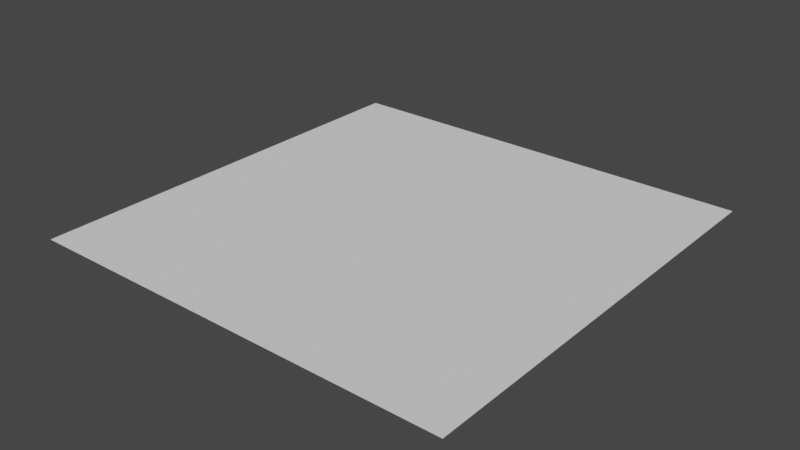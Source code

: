 # Source: plane.blend  (saved by Blender 2.90.8; exported with 4.5.12 LTS)
import bpy
from mathutils import Matrix  # noqa: F401  (used for matrix-valued properties, if any)

bpy.ops.wm.read_factory_settings(use_empty=True)
scene = bpy.context.scene
scene.name = 'Scene'

# ---- collections
col_main = bpy.data.collections.new('Main'); scene.collection.children.link(col_main)

# ---- world
world_world = bpy.data.worlds.new('World'); scene.world = world_world
world_world.use_nodes = True; world_world.node_tree.nodes.clear()
_N = world_world.node_tree.nodes; _L = world_world.node_tree.links
n0 = _N.new('ShaderNodeOutputWorld'); n0.name = 'World Output'; n0.location = (300, 300)
n1 = _N.new('ShaderNodeBackground'); n1.name = 'Background'; n1.location = (10, 300)
n1.inputs[0].default_value = (0.05088, 0.05088, 0.05088, 1.0)
_L.new(n1.outputs[0], n0.inputs[0])
n0.is_active_output = True
world_world.color = (0.05088, 0.05088, 0.05088)
world_world.use_sun_shadow = False
world_world.sun_shadow_jitter_overblur = 0.0

# ---- meshes
me_plane_002 = bpy.data.meshes.new('Plane.002')
me_plane_002.from_pydata([(-1.0, -1.0, 0.0), (1.0, -1.0, 0.0), (-1.0, 1.0, 0.0), (1.0, 1.0, 0.0)], [], [(0, 1, 3, 2)])
_uv = me_plane_002.uv_layers.new(name='UVMap')
_uv.uv.foreach_set('vector', [0.0, 0.0, 1.0, 0.0, 1.0, 1.0, 0.0, 1.0])
_ca = me_plane_002.color_attributes.new('Col', 'BYTE_COLOR', 'CORNER')
_ca.data.foreach_set('color', [0.05286, 0.2623, 1.0, 1.0, 0.05286, 0.2623, 1.0, 1.0, 0.05286, 0.2623, 1.0, 1.0, 0.05286, 0.2623, 1.0, 1.0])
me_plane_002.use_remesh_fix_poles = True
me_plane_002.use_remesh_preserve_attributes = False
me_plane_002.use_mirror_vertex_groups = False
me_plane_002.update()
me_plane_005 = bpy.data.meshes.new('Plane.005')
me_plane_005.from_pydata([(-1.0, -1.0, 0.0), (1.0, -1.0, 0.0), (-1.0, 1.0, 0.0), (1.0, 1.0, 0.0)], [], [(0, 1, 3, 2)])
_uv = me_plane_005.uv_layers.new(name='UVMap')
_uv.uv.foreach_set('vector', [0.0, 0.0, 1.0, 0.0, 1.0, 1.0, 0.0, 1.0])
_ca = me_plane_005.color_attributes.new('Col', 'BYTE_COLOR', 'CORNER')
_ca.data.foreach_set('color', [0.9473, 0.2961, 0.1356, 1.0, 1.0, 0.314, 0.1248, 1.0, 1.0, 0.314, 0.1248, 1.0, 1.0, 0.314, 0.1248, 1.0])
me_plane_005.use_remesh_fix_poles = True
me_plane_005.use_remesh_preserve_attributes = False
me_plane_005.use_mirror_vertex_groups = False
me_plane_005.update()
me_plane_006 = bpy.data.meshes.new('Plane.006')
me_plane_006.from_pydata([(-1.0, -1.0, 0.0), (1.0, -1.0, 0.0), (-1.0, 1.0, 0.0), (1.0, 1.0, 0.0)], [], [(0, 1, 3, 2)])
_uv = me_plane_006.uv_layers.new(name='UVMap')
_uv.uv.foreach_set('vector', [0.0, 0.0, 1.0, 0.0, 1.0, 1.0, 0.0, 1.0])
_ca = me_plane_006.color_attributes.new('Col', 'BYTE_COLOR', 'CORNER')
_ca.data.foreach_set('color', [0.05286, 0.2623, 1.0, 1.0, 0.05286, 0.2623, 1.0, 1.0, 0.05286, 0.2623, 1.0, 1.0, 0.05286, 0.2623, 1.0, 1.0])
me_plane_006.use_remesh_fix_poles = True
me_plane_006.use_remesh_preserve_attributes = False
me_plane_006.use_mirror_vertex_groups = False
me_plane_006.update()
me_plane_007 = bpy.data.meshes.new('Plane.007')
me_plane_007.from_pydata([(-1.0, -1.0, 0.0), (1.0, -1.0, 0.0), (-1.0, 1.0, 0.0), (1.0, 1.0, 0.0)], [], [(0, 1, 3, 2)])
_uv = me_plane_007.uv_layers.new(name='UVMap')
_uv.uv.foreach_set('vector', [0.0, 0.0, 1.0, 0.0, 1.0, 1.0, 0.0, 1.0])
_ca = me_plane_007.color_attributes.new('Col', 'BYTE_COLOR', 'CORNER')
_ca.data.foreach_set('color', [0.9473, 0.2961, 0.1356, 1.0, 1.0, 0.314, 0.1248, 1.0, 1.0, 0.314, 0.1248, 1.0, 1.0, 0.314, 0.1248, 1.0])
me_plane_007.use_remesh_fix_poles = True
me_plane_007.use_remesh_preserve_attributes = False
me_plane_007.use_mirror_vertex_groups = False
me_plane_007.update()
me_plane_008 = bpy.data.meshes.new('Plane.008')
me_plane_008.from_pydata([(-1.0, -1.0, 0.0), (1.0, -1.0, 0.0), (-1.0, 1.0, 0.0), (1.0, 1.0, 0.0)], [], [(0, 1, 3, 2)])
_uv = me_plane_008.uv_layers.new(name='UVMap')
_uv.uv.foreach_set('vector', [0.0, 0.0, 1.0, 0.0, 1.0, 1.0, 0.0, 1.0])
_ca = me_plane_008.color_attributes.new('Col', 'BYTE_COLOR', 'CORNER')
_ca.data.foreach_set('color', [0.9473, 0.2961, 0.1356, 1.0, 1.0, 0.314, 0.1248, 1.0, 1.0, 0.314, 0.1248, 1.0, 1.0, 0.314, 0.1248, 1.0])
me_plane_008.use_remesh_fix_poles = True
me_plane_008.use_remesh_preserve_attributes = False
me_plane_008.use_mirror_vertex_groups = False
me_plane_008.update()
me_plane_004 = bpy.data.meshes.new('Plane.004')
me_plane_004.from_pydata([(-1.0, -1.0, 0.0), (1.0, -1.0, 0.0), (-1.0, 1.0, 0.0), (1.0, 1.0, 0.0)], [], [(0, 1, 3, 2)])
_uv = me_plane_004.uv_layers.new(name='UVMap')
_uv.uv.foreach_set('vector', [0.0, 0.0, 1.0, 0.0, 1.0, 1.0, 0.0, 1.0])
_ca = me_plane_004.color_attributes.new('Col', 'BYTE_COLOR', 'CORNER')
_ca.data.foreach_set('color', [0.05286, 0.2623, 1.0, 1.0, 0.05286, 0.2623, 1.0, 1.0, 0.05286, 0.2623, 1.0, 1.0, 0.05286, 0.2623, 1.0, 1.0])
me_plane_004.use_remesh_fix_poles = True
me_plane_004.use_remesh_preserve_attributes = False
me_plane_004.use_mirror_vertex_groups = False
me_plane_004.update()
me_plane_003 = bpy.data.meshes.new('Plane.003')
me_plane_003.from_pydata([(-1.0, -1.0, 0.0), (1.0, -1.0, 0.0), (-1.0, 1.0, 0.0), (1.0, 1.0, 0.0)], [], [(0, 1, 3, 2)])
_uv = me_plane_003.uv_layers.new(name='UVMap')
_uv.uv.foreach_set('vector', [0.0, 0.0, 1.0, 0.0, 1.0, 1.0, 0.0, 1.0])
_ca = me_plane_003.color_attributes.new('Col', 'BYTE_COLOR', 'CORNER')
_ca.data.foreach_set('color', [0.05286, 0.2623, 1.0, 1.0, 0.05286, 0.2623, 1.0, 1.0, 0.05286, 0.2623, 1.0, 1.0, 0.05286, 0.2623, 1.0, 1.0])
me_plane_003.use_remesh_fix_poles = True
me_plane_003.use_remesh_preserve_attributes = False
me_plane_003.use_mirror_vertex_groups = False
me_plane_003.update()
me_plane_001 = bpy.data.meshes.new('Plane.001')
me_plane_001.from_pydata([(-1.0, -1.0, 0.0), (1.0, -1.0, 0.0), (-1.0, 1.0, 0.0), (1.0, 1.0, 0.0)], [], [(0, 1, 3, 2)])
_uv = me_plane_001.uv_layers.new(name='UVMap')
_uv.uv.foreach_set('vector', [0.0, 0.0, 1.0, 0.0, 1.0, 1.0, 0.0, 1.0])
_ca = me_plane_001.color_attributes.new('Col', 'BYTE_COLOR', 'CORNER')
_ca.data.foreach_set('color', [0.9473, 0.2961, 0.1356, 1.0, 1.0, 0.314, 0.1248, 1.0, 1.0, 0.314, 0.1248, 1.0, 1.0, 0.314, 0.1248, 1.0])
me_plane_001.use_remesh_fix_poles = True
me_plane_001.use_remesh_preserve_attributes = False
me_plane_001.use_mirror_vertex_groups = False
me_plane_001.update()
me_plane_016 = bpy.data.meshes.new('Plane.016')
me_plane_016.from_pydata([(-1.0, -1.0, 0.0), (1.0, -1.0, 0.0), (-1.0, 1.0, 0.0), (1.0, 1.0, 0.0)], [], [(0, 1, 3, 2)])
_uv = me_plane_016.uv_layers.new(name='UVMap')
_uv.uv.foreach_set('vector', [0.0, 0.0, 1.0, 0.0, 1.0, 1.0, 0.0, 1.0])
_ca = me_plane_016.color_attributes.new('Col', 'BYTE_COLOR', 'CORNER')
_ca.data.foreach_set('color', [0.9473, 0.2961, 0.1356, 1.0, 1.0, 0.314, 0.1248, 1.0, 1.0, 0.314, 0.1248, 1.0, 1.0, 0.314, 0.1248, 1.0])
me_plane_016.use_remesh_fix_poles = True
me_plane_016.use_remesh_preserve_attributes = False
me_plane_016.use_mirror_vertex_groups = False
me_plane_016.update()
me_plane_015 = bpy.data.meshes.new('Plane.015')
me_plane_015.from_pydata([(-1.0, -1.0, 0.0), (1.0, -1.0, 0.0), (-1.0, 1.0, 0.0), (1.0, 1.0, 0.0)], [], [(0, 1, 3, 2)])
_uv = me_plane_015.uv_layers.new(name='UVMap')
_uv.uv.foreach_set('vector', [0.0, 0.0, 1.0, 0.0, 1.0, 1.0, 0.0, 1.0])
_ca = me_plane_015.color_attributes.new('Col', 'BYTE_COLOR', 'CORNER')
_ca.data.foreach_set('color', [0.05286, 0.2623, 1.0, 1.0, 0.05286, 0.2623, 1.0, 1.0, 0.05286, 0.2623, 1.0, 1.0, 0.05286, 0.2623, 1.0, 1.0])
me_plane_015.use_remesh_fix_poles = True
me_plane_015.use_remesh_preserve_attributes = False
me_plane_015.use_mirror_vertex_groups = False
me_plane_015.update()
me_plane_014 = bpy.data.meshes.new('Plane.014')
me_plane_014.from_pydata([(-1.0, -1.0, 0.0), (1.0, -1.0, 0.0), (-1.0, 1.0, 0.0), (1.0, 1.0, 0.0)], [], [(0, 1, 3, 2)])
_uv = me_plane_014.uv_layers.new(name='UVMap')
_uv.uv.foreach_set('vector', [0.0, 0.0, 1.0, 0.0, 1.0, 1.0, 0.0, 1.0])
_ca = me_plane_014.color_attributes.new('Col', 'BYTE_COLOR', 'CORNER')
_ca.data.foreach_set('color', [0.05286, 0.2623, 1.0, 1.0, 0.05286, 0.2623, 1.0, 1.0, 0.05286, 0.2623, 1.0, 1.0, 0.05286, 0.2623, 1.0, 1.0])
me_plane_014.use_remesh_fix_poles = True
me_plane_014.use_remesh_preserve_attributes = False
me_plane_014.use_mirror_vertex_groups = False
me_plane_014.update()
me_plane_013 = bpy.data.meshes.new('Plane.013')
me_plane_013.from_pydata([(-1.0, -1.0, 0.0), (1.0, -1.0, 0.0), (-1.0, 1.0, 0.0), (1.0, 1.0, 0.0)], [], [(0, 1, 3, 2)])
_uv = me_plane_013.uv_layers.new(name='UVMap')
_uv.uv.foreach_set('vector', [0.0, 0.0, 1.0, 0.0, 1.0, 1.0, 0.0, 1.0])
_ca = me_plane_013.color_attributes.new('Col', 'BYTE_COLOR', 'CORNER')
_ca.data.foreach_set('color', [0.9473, 0.2961, 0.1356, 1.0, 1.0, 0.314, 0.1248, 1.0, 1.0, 0.314, 0.1248, 1.0, 1.0, 0.314, 0.1248, 1.0])
me_plane_013.use_remesh_fix_poles = True
me_plane_013.use_remesh_preserve_attributes = False
me_plane_013.use_mirror_vertex_groups = False
me_plane_013.update()
me_plane_012 = bpy.data.meshes.new('Plane.012')
me_plane_012.from_pydata([(-1.0, -1.0, 0.0), (1.0, -1.0, 0.0), (-1.0, 1.0, 0.0), (1.0, 1.0, 0.0)], [], [(0, 1, 3, 2)])
_uv = me_plane_012.uv_layers.new(name='UVMap')
_uv.uv.foreach_set('vector', [0.0, 0.0, 1.0, 0.0, 1.0, 1.0, 0.0, 1.0])
_ca = me_plane_012.color_attributes.new('Col', 'BYTE_COLOR', 'CORNER')
_ca.data.foreach_set('color', [0.9473, 0.2961, 0.1356, 1.0, 1.0, 0.314, 0.1248, 1.0, 1.0, 0.314, 0.1248, 1.0, 1.0, 0.314, 0.1248, 1.0])
me_plane_012.use_remesh_fix_poles = True
me_plane_012.use_remesh_preserve_attributes = False
me_plane_012.use_mirror_vertex_groups = False
me_plane_012.update()
me_plane_011 = bpy.data.meshes.new('Plane.011')
me_plane_011.from_pydata([(-1.0, -1.0, 0.0), (1.0, -1.0, 0.0), (-1.0, 1.0, 0.0), (1.0, 1.0, 0.0)], [], [(0, 1, 3, 2)])
_uv = me_plane_011.uv_layers.new(name='UVMap')
_uv.uv.foreach_set('vector', [0.0, 0.0, 1.0, 0.0, 1.0, 1.0, 0.0, 1.0])
_ca = me_plane_011.color_attributes.new('Col', 'BYTE_COLOR', 'CORNER')
_ca.data.foreach_set('color', [0.05286, 0.2623, 1.0, 1.0, 0.05286, 0.2623, 1.0, 1.0, 0.05286, 0.2623, 1.0, 1.0, 0.05286, 0.2623, 1.0, 1.0])
me_plane_011.use_remesh_fix_poles = True
me_plane_011.use_remesh_preserve_attributes = False
me_plane_011.use_mirror_vertex_groups = False
me_plane_011.update()
me_plane_010 = bpy.data.meshes.new('Plane.010')
me_plane_010.from_pydata([(-1.0, -1.0, 0.0), (1.0, -1.0, 0.0), (-1.0, 1.0, 0.0), (1.0, 1.0, 0.0)], [], [(0, 1, 3, 2)])
_uv = me_plane_010.uv_layers.new(name='UVMap')
_uv.uv.foreach_set('vector', [0.0, 0.0, 1.0, 0.0, 1.0, 1.0, 0.0, 1.0])
_ca = me_plane_010.color_attributes.new('Col', 'BYTE_COLOR', 'CORNER')
_ca.data.foreach_set('color', [0.05286, 0.2623, 1.0, 1.0, 0.05286, 0.2623, 1.0, 1.0, 0.05286, 0.2623, 1.0, 1.0, 0.05286, 0.2623, 1.0, 1.0])
me_plane_010.use_remesh_fix_poles = True
me_plane_010.use_remesh_preserve_attributes = False
me_plane_010.use_mirror_vertex_groups = False
me_plane_010.update()
me_plane_009 = bpy.data.meshes.new('Plane.009')
me_plane_009.from_pydata([(-1.0, -1.0, 0.0), (1.0, -1.0, 0.0), (-1.0, 1.0, 0.0), (1.0, 1.0, 0.0)], [], [(0, 1, 3, 2)])
_uv = me_plane_009.uv_layers.new(name='UVMap')
_uv.uv.foreach_set('vector', [0.0, 0.0, 1.0, 0.0, 1.0, 1.0, 0.0, 1.0])
_ca = me_plane_009.color_attributes.new('Col', 'BYTE_COLOR', 'CORNER')
_ca.data.foreach_set('color', [0.9473, 0.2961, 0.1356, 1.0, 1.0, 0.314, 0.1248, 1.0, 1.0, 0.314, 0.1248, 1.0, 1.0, 0.314, 0.1248, 1.0])
me_plane_009.use_remesh_fix_poles = True
me_plane_009.use_remesh_preserve_attributes = False
me_plane_009.use_mirror_vertex_groups = False
me_plane_009.update()
me_plane_032 = bpy.data.meshes.new('Plane.032')
me_plane_032.from_pydata([(-1.0, -1.0, 0.0), (1.0, -1.0, 0.0), (-1.0, 1.0, 0.0), (1.0, 1.0, 0.0)], [], [(0, 1, 3, 2)])
_uv = me_plane_032.uv_layers.new(name='UVMap')
_uv.uv.foreach_set('vector', [0.0, 0.0, 1.0, 0.0, 1.0, 1.0, 0.0, 1.0])
_ca = me_plane_032.color_attributes.new('Col', 'BYTE_COLOR', 'CORNER')
_ca.data.foreach_set('color', [0.9473, 0.2961, 0.1356, 1.0, 1.0, 0.314, 0.1248, 1.0, 1.0, 0.314, 0.1248, 1.0, 1.0, 0.314, 0.1248, 1.0])
me_plane_032.use_remesh_fix_poles = True
me_plane_032.use_remesh_preserve_attributes = False
me_plane_032.use_mirror_vertex_groups = False
me_plane_032.update()
me_plane_031 = bpy.data.meshes.new('Plane.031')
me_plane_031.from_pydata([(-1.0, -1.0, 0.0), (1.0, -1.0, 0.0), (-1.0, 1.0, 0.0), (1.0, 1.0, 0.0)], [], [(0, 1, 3, 2)])
_uv = me_plane_031.uv_layers.new(name='UVMap')
_uv.uv.foreach_set('vector', [0.0, 0.0, 1.0, 0.0, 1.0, 1.0, 0.0, 1.0])
_ca = me_plane_031.color_attributes.new('Col', 'BYTE_COLOR', 'CORNER')
_ca.data.foreach_set('color', [0.05286, 0.2623, 1.0, 1.0, 0.05286, 0.2623, 1.0, 1.0, 0.05286, 0.2623, 1.0, 1.0, 0.05286, 0.2623, 1.0, 1.0])
me_plane_031.use_remesh_fix_poles = True
me_plane_031.use_remesh_preserve_attributes = False
me_plane_031.use_mirror_vertex_groups = False
me_plane_031.update()
me_plane_030 = bpy.data.meshes.new('Plane.030')
me_plane_030.from_pydata([(-1.0, -1.0, 0.0), (1.0, -1.0, 0.0), (-1.0, 1.0, 0.0), (1.0, 1.0, 0.0)], [], [(0, 1, 3, 2)])
_uv = me_plane_030.uv_layers.new(name='UVMap')
_uv.uv.foreach_set('vector', [0.0, 0.0, 1.0, 0.0, 1.0, 1.0, 0.0, 1.0])
_ca = me_plane_030.color_attributes.new('Col', 'BYTE_COLOR', 'CORNER')
_ca.data.foreach_set('color', [0.05286, 0.2623, 1.0, 1.0, 0.05286, 0.2623, 1.0, 1.0, 0.05286, 0.2623, 1.0, 1.0, 0.05286, 0.2623, 1.0, 1.0])
me_plane_030.use_remesh_fix_poles = True
me_plane_030.use_remesh_preserve_attributes = False
me_plane_030.use_mirror_vertex_groups = False
me_plane_030.update()
me_plane_029 = bpy.data.meshes.new('Plane.029')
me_plane_029.from_pydata([(-1.0, -1.0, 0.0), (1.0, -1.0, 0.0), (-1.0, 1.0, 0.0), (1.0, 1.0, 0.0)], [], [(0, 1, 3, 2)])
_uv = me_plane_029.uv_layers.new(name='UVMap')
_uv.uv.foreach_set('vector', [0.0, 0.0, 1.0, 0.0, 1.0, 1.0, 0.0, 1.0])
_ca = me_plane_029.color_attributes.new('Col', 'BYTE_COLOR', 'CORNER')
_ca.data.foreach_set('color', [0.9473, 0.2961, 0.1356, 1.0, 1.0, 0.314, 0.1248, 1.0, 1.0, 0.314, 0.1248, 1.0, 1.0, 0.314, 0.1248, 1.0])
me_plane_029.use_remesh_fix_poles = True
me_plane_029.use_remesh_preserve_attributes = False
me_plane_029.use_mirror_vertex_groups = False
me_plane_029.update()
me_plane_028 = bpy.data.meshes.new('Plane.028')
me_plane_028.from_pydata([(-1.0, -1.0, 0.0), (1.0, -1.0, 0.0), (-1.0, 1.0, 0.0), (1.0, 1.0, 0.0)], [], [(0, 1, 3, 2)])
_uv = me_plane_028.uv_layers.new(name='UVMap')
_uv.uv.foreach_set('vector', [0.0, 0.0, 1.0, 0.0, 1.0, 1.0, 0.0, 1.0])
_ca = me_plane_028.color_attributes.new('Col', 'BYTE_COLOR', 'CORNER')
_ca.data.foreach_set('color', [0.9473, 0.2961, 0.1356, 1.0, 1.0, 0.314, 0.1248, 1.0, 1.0, 0.314, 0.1248, 1.0, 1.0, 0.314, 0.1248, 1.0])
me_plane_028.use_remesh_fix_poles = True
me_plane_028.use_remesh_preserve_attributes = False
me_plane_028.use_mirror_vertex_groups = False
me_plane_028.update()
me_plane_027 = bpy.data.meshes.new('Plane.027')
me_plane_027.from_pydata([(-1.0, -1.0, 0.0), (1.0, -1.0, 0.0), (-1.0, 1.0, 0.0), (1.0, 1.0, 0.0)], [], [(0, 1, 3, 2)])
_uv = me_plane_027.uv_layers.new(name='UVMap')
_uv.uv.foreach_set('vector', [0.0, 0.0, 1.0, 0.0, 1.0, 1.0, 0.0, 1.0])
_ca = me_plane_027.color_attributes.new('Col', 'BYTE_COLOR', 'CORNER')
_ca.data.foreach_set('color', [0.05286, 0.2623, 1.0, 1.0, 0.05286, 0.2623, 1.0, 1.0, 0.05286, 0.2623, 1.0, 1.0, 0.05286, 0.2623, 1.0, 1.0])
me_plane_027.use_remesh_fix_poles = True
me_plane_027.use_remesh_preserve_attributes = False
me_plane_027.use_mirror_vertex_groups = False
me_plane_027.update()
me_plane_026 = bpy.data.meshes.new('Plane.026')
me_plane_026.from_pydata([(-1.0, -1.0, 0.0), (1.0, -1.0, 0.0), (-1.0, 1.0, 0.0), (1.0, 1.0, 0.0)], [], [(0, 1, 3, 2)])
_uv = me_plane_026.uv_layers.new(name='UVMap')
_uv.uv.foreach_set('vector', [0.0, 0.0, 1.0, 0.0, 1.0, 1.0, 0.0, 1.0])
_ca = me_plane_026.color_attributes.new('Col', 'BYTE_COLOR', 'CORNER')
_ca.data.foreach_set('color', [0.05286, 0.2623, 1.0, 1.0, 0.05286, 0.2623, 1.0, 1.0, 0.05286, 0.2623, 1.0, 1.0, 0.05286, 0.2623, 1.0, 1.0])
me_plane_026.use_remesh_fix_poles = True
me_plane_026.use_remesh_preserve_attributes = False
me_plane_026.use_mirror_vertex_groups = False
me_plane_026.update()
me_plane_025 = bpy.data.meshes.new('Plane.025')
me_plane_025.from_pydata([(-1.0, -1.0, 0.0), (1.0, -1.0, 0.0), (-1.0, 1.0, 0.0), (1.0, 1.0, 0.0)], [], [(0, 1, 3, 2)])
_uv = me_plane_025.uv_layers.new(name='UVMap')
_uv.uv.foreach_set('vector', [0.0, 0.0, 1.0, 0.0, 1.0, 1.0, 0.0, 1.0])
_ca = me_plane_025.color_attributes.new('Col', 'BYTE_COLOR', 'CORNER')
_ca.data.foreach_set('color', [0.9473, 0.2961, 0.1356, 1.0, 1.0, 0.314, 0.1248, 1.0, 1.0, 0.314, 0.1248, 1.0, 1.0, 0.314, 0.1248, 1.0])
me_plane_025.use_remesh_fix_poles = True
me_plane_025.use_remesh_preserve_attributes = False
me_plane_025.use_mirror_vertex_groups = False
me_plane_025.update()
me_plane_024 = bpy.data.meshes.new('Plane.024')
me_plane_024.from_pydata([(-1.0, -1.0, 0.0), (1.0, -1.0, 0.0), (-1.0, 1.0, 0.0), (1.0, 1.0, 0.0)], [], [(0, 1, 3, 2)])
_uv = me_plane_024.uv_layers.new(name='UVMap')
_uv.uv.foreach_set('vector', [0.0, 0.0, 1.0, 0.0, 1.0, 1.0, 0.0, 1.0])
_ca = me_plane_024.color_attributes.new('Col', 'BYTE_COLOR', 'CORNER')
_ca.data.foreach_set('color', [0.9473, 0.2961, 0.1356, 1.0, 1.0, 0.314, 0.1248, 1.0, 1.0, 0.314, 0.1248, 1.0, 1.0, 0.314, 0.1248, 1.0])
me_plane_024.use_remesh_fix_poles = True
me_plane_024.use_remesh_preserve_attributes = False
me_plane_024.use_mirror_vertex_groups = False
me_plane_024.update()
me_plane_023 = bpy.data.meshes.new('Plane.023')
me_plane_023.from_pydata([(-1.0, -1.0, 0.0), (1.0, -1.0, 0.0), (-1.0, 1.0, 0.0), (1.0, 1.0, 0.0)], [], [(0, 1, 3, 2)])
_uv = me_plane_023.uv_layers.new(name='UVMap')
_uv.uv.foreach_set('vector', [0.0, 0.0, 1.0, 0.0, 1.0, 1.0, 0.0, 1.0])
_ca = me_plane_023.color_attributes.new('Col', 'BYTE_COLOR', 'CORNER')
_ca.data.foreach_set('color', [0.05286, 0.2623, 1.0, 1.0, 0.05286, 0.2623, 1.0, 1.0, 0.05286, 0.2623, 1.0, 1.0, 0.05286, 0.2623, 1.0, 1.0])
me_plane_023.use_remesh_fix_poles = True
me_plane_023.use_remesh_preserve_attributes = False
me_plane_023.use_mirror_vertex_groups = False
me_plane_023.update()
me_plane_022 = bpy.data.meshes.new('Plane.022')
me_plane_022.from_pydata([(-1.0, -1.0, 0.0), (1.0, -1.0, 0.0), (-1.0, 1.0, 0.0), (1.0, 1.0, 0.0)], [], [(0, 1, 3, 2)])
_uv = me_plane_022.uv_layers.new(name='UVMap')
_uv.uv.foreach_set('vector', [0.0, 0.0, 1.0, 0.0, 1.0, 1.0, 0.0, 1.0])
_ca = me_plane_022.color_attributes.new('Col', 'BYTE_COLOR', 'CORNER')
_ca.data.foreach_set('color', [0.05286, 0.2623, 1.0, 1.0, 0.05286, 0.2623, 1.0, 1.0, 0.05286, 0.2623, 1.0, 1.0, 0.05286, 0.2623, 1.0, 1.0])
me_plane_022.use_remesh_fix_poles = True
me_plane_022.use_remesh_preserve_attributes = False
me_plane_022.use_mirror_vertex_groups = False
me_plane_022.update()
me_plane_021 = bpy.data.meshes.new('Plane.021')
me_plane_021.from_pydata([(-1.0, -1.0, 0.0), (1.0, -1.0, 0.0), (-1.0, 1.0, 0.0), (1.0, 1.0, 0.0)], [], [(0, 1, 3, 2)])
_uv = me_plane_021.uv_layers.new(name='UVMap')
_uv.uv.foreach_set('vector', [0.0, 0.0, 1.0, 0.0, 1.0, 1.0, 0.0, 1.0])
_ca = me_plane_021.color_attributes.new('Col', 'BYTE_COLOR', 'CORNER')
_ca.data.foreach_set('color', [0.9473, 0.2961, 0.1356, 1.0, 1.0, 0.314, 0.1248, 1.0, 1.0, 0.314, 0.1248, 1.0, 1.0, 0.314, 0.1248, 1.0])
me_plane_021.use_remesh_fix_poles = True
me_plane_021.use_remesh_preserve_attributes = False
me_plane_021.use_mirror_vertex_groups = False
me_plane_021.update()
me_plane_020 = bpy.data.meshes.new('Plane.020')
me_plane_020.from_pydata([(-1.0, -1.0, 0.0), (1.0, -1.0, 0.0), (-1.0, 1.0, 0.0), (1.0, 1.0, 0.0)], [], [(0, 1, 3, 2)])
_uv = me_plane_020.uv_layers.new(name='UVMap')
_uv.uv.foreach_set('vector', [0.0, 0.0, 1.0, 0.0, 1.0, 1.0, 0.0, 1.0])
_ca = me_plane_020.color_attributes.new('Col', 'BYTE_COLOR', 'CORNER')
_ca.data.foreach_set('color', [0.9473, 0.2961, 0.1356, 1.0, 1.0, 0.314, 0.1248, 1.0, 1.0, 0.314, 0.1248, 1.0, 1.0, 0.314, 0.1248, 1.0])
me_plane_020.use_remesh_fix_poles = True
me_plane_020.use_remesh_preserve_attributes = False
me_plane_020.use_mirror_vertex_groups = False
me_plane_020.update()
me_plane_019 = bpy.data.meshes.new('Plane.019')
me_plane_019.from_pydata([(-1.0, -1.0, 0.0), (1.0, -1.0, 0.0), (-1.0, 1.0, 0.0), (1.0, 1.0, 0.0)], [], [(0, 1, 3, 2)])
_uv = me_plane_019.uv_layers.new(name='UVMap')
_uv.uv.foreach_set('vector', [0.0, 0.0, 1.0, 0.0, 1.0, 1.0, 0.0, 1.0])
_ca = me_plane_019.color_attributes.new('Col', 'BYTE_COLOR', 'CORNER')
_ca.data.foreach_set('color', [0.05286, 0.2623, 1.0, 1.0, 0.05286, 0.2623, 1.0, 1.0, 0.05286, 0.2623, 1.0, 1.0, 0.05286, 0.2623, 1.0, 1.0])
me_plane_019.use_remesh_fix_poles = True
me_plane_019.use_remesh_preserve_attributes = False
me_plane_019.use_mirror_vertex_groups = False
me_plane_019.update()
me_plane_018 = bpy.data.meshes.new('Plane.018')
me_plane_018.from_pydata([(-1.0, -1.0, 0.0), (1.0, -1.0, 0.0), (-1.0, 1.0, 0.0), (1.0, 1.0, 0.0)], [], [(0, 1, 3, 2)])
_uv = me_plane_018.uv_layers.new(name='UVMap')
_uv.uv.foreach_set('vector', [0.0, 0.0, 1.0, 0.0, 1.0, 1.0, 0.0, 1.0])
_ca = me_plane_018.color_attributes.new('Col', 'BYTE_COLOR', 'CORNER')
_ca.data.foreach_set('color', [0.05286, 0.2623, 1.0, 1.0, 0.05286, 0.2623, 1.0, 1.0, 0.05286, 0.2623, 1.0, 1.0, 0.05286, 0.2623, 1.0, 1.0])
me_plane_018.use_remesh_fix_poles = True
me_plane_018.use_remesh_preserve_attributes = False
me_plane_018.use_mirror_vertex_groups = False
me_plane_018.update()
me_plane_017 = bpy.data.meshes.new('Plane.017')
me_plane_017.from_pydata([(-1.0, -1.0, 0.0), (1.0, -1.0, 0.0), (-1.0, 1.0, 0.0), (1.0, 1.0, 0.0)], [], [(0, 1, 3, 2)])
_uv = me_plane_017.uv_layers.new(name='UVMap')
_uv.uv.foreach_set('vector', [0.0, 0.0, 1.0, 0.0, 1.0, 1.0, 0.0, 1.0])
_ca = me_plane_017.color_attributes.new('Col', 'BYTE_COLOR', 'CORNER')
_ca.data.foreach_set('color', [0.9473, 0.2961, 0.1356, 1.0, 1.0, 0.314, 0.1248, 1.0, 1.0, 0.314, 0.1248, 1.0, 1.0, 0.314, 0.1248, 1.0])
me_plane_017.use_remesh_fix_poles = True
me_plane_017.use_remesh_preserve_attributes = False
me_plane_017.use_mirror_vertex_groups = False
me_plane_017.update()
me_plane_064 = bpy.data.meshes.new('Plane.064')
me_plane_064.from_pydata([(-1.0, -1.0, 0.0), (1.0, -1.0, 0.0), (-1.0, 1.0, 0.0), (1.0, 1.0, 0.0)], [], [(0, 1, 3, 2)])
_uv = me_plane_064.uv_layers.new(name='UVMap')
_uv.uv.foreach_set('vector', [0.0, 0.0, 1.0, 0.0, 1.0, 1.0, 0.0, 1.0])
_ca = me_plane_064.color_attributes.new('Col', 'BYTE_COLOR', 'CORNER')
_ca.data.foreach_set('color', [0.9473, 0.2961, 0.1356, 1.0, 1.0, 0.314, 0.1248, 1.0, 1.0, 0.314, 0.1248, 1.0, 1.0, 0.314, 0.1248, 1.0])
me_plane_064.use_remesh_fix_poles = True
me_plane_064.use_remesh_preserve_attributes = False
me_plane_064.use_mirror_vertex_groups = False
me_plane_064.update()
me_plane_063 = bpy.data.meshes.new('Plane.063')
me_plane_063.from_pydata([(-1.0, -1.0, 0.0), (1.0, -1.0, 0.0), (-1.0, 1.0, 0.0), (1.0, 1.0, 0.0)], [], [(0, 1, 3, 2)])
_uv = me_plane_063.uv_layers.new(name='UVMap')
_uv.uv.foreach_set('vector', [0.0, 0.0, 1.0, 0.0, 1.0, 1.0, 0.0, 1.0])
_ca = me_plane_063.color_attributes.new('Col', 'BYTE_COLOR', 'CORNER')
_ca.data.foreach_set('color', [0.05286, 0.2623, 1.0, 1.0, 0.05286, 0.2623, 1.0, 1.0, 0.05286, 0.2623, 1.0, 1.0, 0.05286, 0.2623, 1.0, 1.0])
me_plane_063.use_remesh_fix_poles = True
me_plane_063.use_remesh_preserve_attributes = False
me_plane_063.use_mirror_vertex_groups = False
me_plane_063.update()
me_plane_062 = bpy.data.meshes.new('Plane.062')
me_plane_062.from_pydata([(-1.0, -1.0, 0.0), (1.0, -1.0, 0.0), (-1.0, 1.0, 0.0), (1.0, 1.0, 0.0)], [], [(0, 1, 3, 2)])
_uv = me_plane_062.uv_layers.new(name='UVMap')
_uv.uv.foreach_set('vector', [0.0, 0.0, 1.0, 0.0, 1.0, 1.0, 0.0, 1.0])
_ca = me_plane_062.color_attributes.new('Col', 'BYTE_COLOR', 'CORNER')
_ca.data.foreach_set('color', [0.05286, 0.2623, 1.0, 1.0, 0.05286, 0.2623, 1.0, 1.0, 0.05286, 0.2623, 1.0, 1.0, 0.05286, 0.2623, 1.0, 1.0])
me_plane_062.use_remesh_fix_poles = True
me_plane_062.use_remesh_preserve_attributes = False
me_plane_062.use_mirror_vertex_groups = False
me_plane_062.update()
me_plane_061 = bpy.data.meshes.new('Plane.061')
me_plane_061.from_pydata([(-1.0, -1.0, 0.0), (1.0, -1.0, 0.0), (-1.0, 1.0, 0.0), (1.0, 1.0, 0.0)], [], [(0, 1, 3, 2)])
_uv = me_plane_061.uv_layers.new(name='UVMap')
_uv.uv.foreach_set('vector', [0.0, 0.0, 1.0, 0.0, 1.0, 1.0, 0.0, 1.0])
_ca = me_plane_061.color_attributes.new('Col', 'BYTE_COLOR', 'CORNER')
_ca.data.foreach_set('color', [0.9473, 0.2961, 0.1356, 1.0, 1.0, 0.314, 0.1248, 1.0, 1.0, 0.314, 0.1248, 1.0, 1.0, 0.314, 0.1248, 1.0])
me_plane_061.use_remesh_fix_poles = True
me_plane_061.use_remesh_preserve_attributes = False
me_plane_061.use_mirror_vertex_groups = False
me_plane_061.update()
me_plane_060 = bpy.data.meshes.new('Plane.060')
me_plane_060.from_pydata([(-1.0, -1.0, 0.0), (1.0, -1.0, 0.0), (-1.0, 1.0, 0.0), (1.0, 1.0, 0.0)], [], [(0, 1, 3, 2)])
_uv = me_plane_060.uv_layers.new(name='UVMap')
_uv.uv.foreach_set('vector', [0.0, 0.0, 1.0, 0.0, 1.0, 1.0, 0.0, 1.0])
_ca = me_plane_060.color_attributes.new('Col', 'BYTE_COLOR', 'CORNER')
_ca.data.foreach_set('color', [0.9473, 0.2961, 0.1356, 1.0, 1.0, 0.314, 0.1248, 1.0, 1.0, 0.314, 0.1248, 1.0, 1.0, 0.314, 0.1248, 1.0])
me_plane_060.use_remesh_fix_poles = True
me_plane_060.use_remesh_preserve_attributes = False
me_plane_060.use_mirror_vertex_groups = False
me_plane_060.update()
me_plane_059 = bpy.data.meshes.new('Plane.059')
me_plane_059.from_pydata([(-1.0, -1.0, 0.0), (1.0, -1.0, 0.0), (-1.0, 1.0, 0.0), (1.0, 1.0, 0.0)], [], [(0, 1, 3, 2)])
_uv = me_plane_059.uv_layers.new(name='UVMap')
_uv.uv.foreach_set('vector', [0.0, 0.0, 1.0, 0.0, 1.0, 1.0, 0.0, 1.0])
_ca = me_plane_059.color_attributes.new('Col', 'BYTE_COLOR', 'CORNER')
_ca.data.foreach_set('color', [0.05286, 0.2623, 1.0, 1.0, 0.05286, 0.2623, 1.0, 1.0, 0.05286, 0.2623, 1.0, 1.0, 0.05286, 0.2623, 1.0, 1.0])
me_plane_059.use_remesh_fix_poles = True
me_plane_059.use_remesh_preserve_attributes = False
me_plane_059.use_mirror_vertex_groups = False
me_plane_059.update()
me_plane_058 = bpy.data.meshes.new('Plane.058')
me_plane_058.from_pydata([(-1.0, -1.0, 0.0), (1.0, -1.0, 0.0), (-1.0, 1.0, 0.0), (1.0, 1.0, 0.0)], [], [(0, 1, 3, 2)])
_uv = me_plane_058.uv_layers.new(name='UVMap')
_uv.uv.foreach_set('vector', [0.0, 0.0, 1.0, 0.0, 1.0, 1.0, 0.0, 1.0])
_ca = me_plane_058.color_attributes.new('Col', 'BYTE_COLOR', 'CORNER')
_ca.data.foreach_set('color', [0.05286, 0.2623, 1.0, 1.0, 0.05286, 0.2623, 1.0, 1.0, 0.05286, 0.2623, 1.0, 1.0, 0.05286, 0.2623, 1.0, 1.0])
me_plane_058.use_remesh_fix_poles = True
me_plane_058.use_remesh_preserve_attributes = False
me_plane_058.use_mirror_vertex_groups = False
me_plane_058.update()
me_plane_057 = bpy.data.meshes.new('Plane.057')
me_plane_057.from_pydata([(-1.0, -1.0, 0.0), (1.0, -1.0, 0.0), (-1.0, 1.0, 0.0), (1.0, 1.0, 0.0)], [], [(0, 1, 3, 2)])
_uv = me_plane_057.uv_layers.new(name='UVMap')
_uv.uv.foreach_set('vector', [0.0, 0.0, 1.0, 0.0, 1.0, 1.0, 0.0, 1.0])
_ca = me_plane_057.color_attributes.new('Col', 'BYTE_COLOR', 'CORNER')
_ca.data.foreach_set('color', [0.9473, 0.2961, 0.1356, 1.0, 1.0, 0.314, 0.1248, 1.0, 1.0, 0.314, 0.1248, 1.0, 1.0, 0.314, 0.1248, 1.0])
me_plane_057.use_remesh_fix_poles = True
me_plane_057.use_remesh_preserve_attributes = False
me_plane_057.use_mirror_vertex_groups = False
me_plane_057.update()
me_plane_056 = bpy.data.meshes.new('Plane.056')
me_plane_056.from_pydata([(-1.0, -1.0, 0.0), (1.0, -1.0, 0.0), (-1.0, 1.0, 0.0), (1.0, 1.0, 0.0)], [], [(0, 1, 3, 2)])
_uv = me_plane_056.uv_layers.new(name='UVMap')
_uv.uv.foreach_set('vector', [0.0, 0.0, 1.0, 0.0, 1.0, 1.0, 0.0, 1.0])
_ca = me_plane_056.color_attributes.new('Col', 'BYTE_COLOR', 'CORNER')
_ca.data.foreach_set('color', [0.9473, 0.2961, 0.1356, 1.0, 1.0, 0.314, 0.1248, 1.0, 1.0, 0.314, 0.1248, 1.0, 1.0, 0.314, 0.1248, 1.0])
me_plane_056.use_remesh_fix_poles = True
me_plane_056.use_remesh_preserve_attributes = False
me_plane_056.use_mirror_vertex_groups = False
me_plane_056.update()
me_plane_055 = bpy.data.meshes.new('Plane.055')
me_plane_055.from_pydata([(-1.0, -1.0, 0.0), (1.0, -1.0, 0.0), (-1.0, 1.0, 0.0), (1.0, 1.0, 0.0)], [], [(0, 1, 3, 2)])
_uv = me_plane_055.uv_layers.new(name='UVMap')
_uv.uv.foreach_set('vector', [0.0, 0.0, 1.0, 0.0, 1.0, 1.0, 0.0, 1.0])
_ca = me_plane_055.color_attributes.new('Col', 'BYTE_COLOR', 'CORNER')
_ca.data.foreach_set('color', [0.05286, 0.2623, 1.0, 1.0, 0.05286, 0.2623, 1.0, 1.0, 0.05286, 0.2623, 1.0, 1.0, 0.05286, 0.2623, 1.0, 1.0])
me_plane_055.use_remesh_fix_poles = True
me_plane_055.use_remesh_preserve_attributes = False
me_plane_055.use_mirror_vertex_groups = False
me_plane_055.update()
me_plane_054 = bpy.data.meshes.new('Plane.054')
me_plane_054.from_pydata([(-1.0, -1.0, 0.0), (1.0, -1.0, 0.0), (-1.0, 1.0, 0.0), (1.0, 1.0, 0.0)], [], [(0, 1, 3, 2)])
_uv = me_plane_054.uv_layers.new(name='UVMap')
_uv.uv.foreach_set('vector', [0.0, 0.0, 1.0, 0.0, 1.0, 1.0, 0.0, 1.0])
_ca = me_plane_054.color_attributes.new('Col', 'BYTE_COLOR', 'CORNER')
_ca.data.foreach_set('color', [0.05286, 0.2623, 1.0, 1.0, 0.05286, 0.2623, 1.0, 1.0, 0.05286, 0.2623, 1.0, 1.0, 0.05286, 0.2623, 1.0, 1.0])
me_plane_054.use_remesh_fix_poles = True
me_plane_054.use_remesh_preserve_attributes = False
me_plane_054.use_mirror_vertex_groups = False
me_plane_054.update()
me_plane_053 = bpy.data.meshes.new('Plane.053')
me_plane_053.from_pydata([(-1.0, -1.0, 0.0), (1.0, -1.0, 0.0), (-1.0, 1.0, 0.0), (1.0, 1.0, 0.0)], [], [(0, 1, 3, 2)])
_uv = me_plane_053.uv_layers.new(name='UVMap')
_uv.uv.foreach_set('vector', [0.0, 0.0, 1.0, 0.0, 1.0, 1.0, 0.0, 1.0])
_ca = me_plane_053.color_attributes.new('Col', 'BYTE_COLOR', 'CORNER')
_ca.data.foreach_set('color', [0.9473, 0.2961, 0.1356, 1.0, 1.0, 0.314, 0.1248, 1.0, 1.0, 0.314, 0.1248, 1.0, 1.0, 0.314, 0.1248, 1.0])
me_plane_053.use_remesh_fix_poles = True
me_plane_053.use_remesh_preserve_attributes = False
me_plane_053.use_mirror_vertex_groups = False
me_plane_053.update()
me_plane_052 = bpy.data.meshes.new('Plane.052')
me_plane_052.from_pydata([(-1.0, -1.0, 0.0), (1.0, -1.0, 0.0), (-1.0, 1.0, 0.0), (1.0, 1.0, 0.0)], [], [(0, 1, 3, 2)])
_uv = me_plane_052.uv_layers.new(name='UVMap')
_uv.uv.foreach_set('vector', [0.0, 0.0, 1.0, 0.0, 1.0, 1.0, 0.0, 1.0])
_ca = me_plane_052.color_attributes.new('Col', 'BYTE_COLOR', 'CORNER')
_ca.data.foreach_set('color', [0.9473, 0.2961, 0.1356, 1.0, 1.0, 0.314, 0.1248, 1.0, 1.0, 0.314, 0.1248, 1.0, 1.0, 0.314, 0.1248, 1.0])
me_plane_052.use_remesh_fix_poles = True
me_plane_052.use_remesh_preserve_attributes = False
me_plane_052.use_mirror_vertex_groups = False
me_plane_052.update()
me_plane_051 = bpy.data.meshes.new('Plane.051')
me_plane_051.from_pydata([(-1.0, -1.0, 0.0), (1.0, -1.0, 0.0), (-1.0, 1.0, 0.0), (1.0, 1.0, 0.0)], [], [(0, 1, 3, 2)])
_uv = me_plane_051.uv_layers.new(name='UVMap')
_uv.uv.foreach_set('vector', [0.0, 0.0, 1.0, 0.0, 1.0, 1.0, 0.0, 1.0])
_ca = me_plane_051.color_attributes.new('Col', 'BYTE_COLOR', 'CORNER')
_ca.data.foreach_set('color', [0.05286, 0.2623, 1.0, 1.0, 0.05286, 0.2623, 1.0, 1.0, 0.05286, 0.2623, 1.0, 1.0, 0.05286, 0.2623, 1.0, 1.0])
me_plane_051.use_remesh_fix_poles = True
me_plane_051.use_remesh_preserve_attributes = False
me_plane_051.use_mirror_vertex_groups = False
me_plane_051.update()
me_plane_050 = bpy.data.meshes.new('Plane.050')
me_plane_050.from_pydata([(-1.0, -1.0, 0.0), (1.0, -1.0, 0.0), (-1.0, 1.0, 0.0), (1.0, 1.0, 0.0)], [], [(0, 1, 3, 2)])
_uv = me_plane_050.uv_layers.new(name='UVMap')
_uv.uv.foreach_set('vector', [0.0, 0.0, 1.0, 0.0, 1.0, 1.0, 0.0, 1.0])
_ca = me_plane_050.color_attributes.new('Col', 'BYTE_COLOR', 'CORNER')
_ca.data.foreach_set('color', [0.05286, 0.2623, 1.0, 1.0, 0.05286, 0.2623, 1.0, 1.0, 0.05286, 0.2623, 1.0, 1.0, 0.05286, 0.2623, 1.0, 1.0])
me_plane_050.use_remesh_fix_poles = True
me_plane_050.use_remesh_preserve_attributes = False
me_plane_050.use_mirror_vertex_groups = False
me_plane_050.update()
me_plane_049 = bpy.data.meshes.new('Plane.049')
me_plane_049.from_pydata([(-1.0, -1.0, 0.0), (1.0, -1.0, 0.0), (-1.0, 1.0, 0.0), (1.0, 1.0, 0.0)], [], [(0, 1, 3, 2)])
_uv = me_plane_049.uv_layers.new(name='UVMap')
_uv.uv.foreach_set('vector', [0.0, 0.0, 1.0, 0.0, 1.0, 1.0, 0.0, 1.0])
_ca = me_plane_049.color_attributes.new('Col', 'BYTE_COLOR', 'CORNER')
_ca.data.foreach_set('color', [0.9473, 0.2961, 0.1356, 1.0, 1.0, 0.314, 0.1248, 1.0, 1.0, 0.314, 0.1248, 1.0, 1.0, 0.314, 0.1248, 1.0])
me_plane_049.use_remesh_fix_poles = True
me_plane_049.use_remesh_preserve_attributes = False
me_plane_049.use_mirror_vertex_groups = False
me_plane_049.update()
me_plane_048 = bpy.data.meshes.new('Plane.048')
me_plane_048.from_pydata([(-1.0, -1.0, 0.0), (1.0, -1.0, 0.0), (-1.0, 1.0, 0.0), (1.0, 1.0, 0.0)], [], [(0, 1, 3, 2)])
_uv = me_plane_048.uv_layers.new(name='UVMap')
_uv.uv.foreach_set('vector', [0.0, 0.0, 1.0, 0.0, 1.0, 1.0, 0.0, 1.0])
_ca = me_plane_048.color_attributes.new('Col', 'BYTE_COLOR', 'CORNER')
_ca.data.foreach_set('color', [0.9473, 0.2961, 0.1356, 1.0, 1.0, 0.314, 0.1248, 1.0, 1.0, 0.314, 0.1248, 1.0, 1.0, 0.314, 0.1248, 1.0])
me_plane_048.use_remesh_fix_poles = True
me_plane_048.use_remesh_preserve_attributes = False
me_plane_048.use_mirror_vertex_groups = False
me_plane_048.update()
me_plane_047 = bpy.data.meshes.new('Plane.047')
me_plane_047.from_pydata([(-1.0, -1.0, 0.0), (1.0, -1.0, 0.0), (-1.0, 1.0, 0.0), (1.0, 1.0, 0.0)], [], [(0, 1, 3, 2)])
_uv = me_plane_047.uv_layers.new(name='UVMap')
_uv.uv.foreach_set('vector', [0.0, 0.0, 1.0, 0.0, 1.0, 1.0, 0.0, 1.0])
_ca = me_plane_047.color_attributes.new('Col', 'BYTE_COLOR', 'CORNER')
_ca.data.foreach_set('color', [0.05286, 0.2623, 1.0, 1.0, 0.05286, 0.2623, 1.0, 1.0, 0.05286, 0.2623, 1.0, 1.0, 0.05286, 0.2623, 1.0, 1.0])
me_plane_047.use_remesh_fix_poles = True
me_plane_047.use_remesh_preserve_attributes = False
me_plane_047.use_mirror_vertex_groups = False
me_plane_047.update()
me_plane_046 = bpy.data.meshes.new('Plane.046')
me_plane_046.from_pydata([(-1.0, -1.0, 0.0), (1.0, -1.0, 0.0), (-1.0, 1.0, 0.0), (1.0, 1.0, 0.0)], [], [(0, 1, 3, 2)])
_uv = me_plane_046.uv_layers.new(name='UVMap')
_uv.uv.foreach_set('vector', [0.0, 0.0, 1.0, 0.0, 1.0, 1.0, 0.0, 1.0])
_ca = me_plane_046.color_attributes.new('Col', 'BYTE_COLOR', 'CORNER')
_ca.data.foreach_set('color', [0.05286, 0.2623, 1.0, 1.0, 0.05286, 0.2623, 1.0, 1.0, 0.05286, 0.2623, 1.0, 1.0, 0.05286, 0.2623, 1.0, 1.0])
me_plane_046.use_remesh_fix_poles = True
me_plane_046.use_remesh_preserve_attributes = False
me_plane_046.use_mirror_vertex_groups = False
me_plane_046.update()
me_plane_045 = bpy.data.meshes.new('Plane.045')
me_plane_045.from_pydata([(-1.0, -1.0, 0.0), (1.0, -1.0, 0.0), (-1.0, 1.0, 0.0), (1.0, 1.0, 0.0)], [], [(0, 1, 3, 2)])
_uv = me_plane_045.uv_layers.new(name='UVMap')
_uv.uv.foreach_set('vector', [0.0, 0.0, 1.0, 0.0, 1.0, 1.0, 0.0, 1.0])
_ca = me_plane_045.color_attributes.new('Col', 'BYTE_COLOR', 'CORNER')
_ca.data.foreach_set('color', [0.9473, 0.2961, 0.1356, 1.0, 1.0, 0.314, 0.1248, 1.0, 1.0, 0.314, 0.1248, 1.0, 1.0, 0.314, 0.1248, 1.0])
me_plane_045.use_remesh_fix_poles = True
me_plane_045.use_remesh_preserve_attributes = False
me_plane_045.use_mirror_vertex_groups = False
me_plane_045.update()
me_plane_044 = bpy.data.meshes.new('Plane.044')
me_plane_044.from_pydata([(-1.0, -1.0, 0.0), (1.0, -1.0, 0.0), (-1.0, 1.0, 0.0), (1.0, 1.0, 0.0)], [], [(0, 1, 3, 2)])
_uv = me_plane_044.uv_layers.new(name='UVMap')
_uv.uv.foreach_set('vector', [0.0, 0.0, 1.0, 0.0, 1.0, 1.0, 0.0, 1.0])
_ca = me_plane_044.color_attributes.new('Col', 'BYTE_COLOR', 'CORNER')
_ca.data.foreach_set('color', [0.9473, 0.2961, 0.1356, 1.0, 1.0, 0.314, 0.1248, 1.0, 1.0, 0.314, 0.1248, 1.0, 1.0, 0.314, 0.1248, 1.0])
me_plane_044.use_remesh_fix_poles = True
me_plane_044.use_remesh_preserve_attributes = False
me_plane_044.use_mirror_vertex_groups = False
me_plane_044.update()
me_plane_043 = bpy.data.meshes.new('Plane.043')
me_plane_043.from_pydata([(-1.0, -1.0, 0.0), (1.0, -1.0, 0.0), (-1.0, 1.0, 0.0), (1.0, 1.0, 0.0)], [], [(0, 1, 3, 2)])
_uv = me_plane_043.uv_layers.new(name='UVMap')
_uv.uv.foreach_set('vector', [0.0, 0.0, 1.0, 0.0, 1.0, 1.0, 0.0, 1.0])
_ca = me_plane_043.color_attributes.new('Col', 'BYTE_COLOR', 'CORNER')
_ca.data.foreach_set('color', [0.05286, 0.2623, 1.0, 1.0, 0.05286, 0.2623, 1.0, 1.0, 0.05286, 0.2623, 1.0, 1.0, 0.05286, 0.2623, 1.0, 1.0])
me_plane_043.use_remesh_fix_poles = True
me_plane_043.use_remesh_preserve_attributes = False
me_plane_043.use_mirror_vertex_groups = False
me_plane_043.update()
me_plane_042 = bpy.data.meshes.new('Plane.042')
me_plane_042.from_pydata([(-1.0, -1.0, 0.0), (1.0, -1.0, 0.0), (-1.0, 1.0, 0.0), (1.0, 1.0, 0.0)], [], [(0, 1, 3, 2)])
_uv = me_plane_042.uv_layers.new(name='UVMap')
_uv.uv.foreach_set('vector', [0.0, 0.0, 1.0, 0.0, 1.0, 1.0, 0.0, 1.0])
_ca = me_plane_042.color_attributes.new('Col', 'BYTE_COLOR', 'CORNER')
_ca.data.foreach_set('color', [0.05286, 0.2623, 1.0, 1.0, 0.05286, 0.2623, 1.0, 1.0, 0.05286, 0.2623, 1.0, 1.0, 0.05286, 0.2623, 1.0, 1.0])
me_plane_042.use_remesh_fix_poles = True
me_plane_042.use_remesh_preserve_attributes = False
me_plane_042.use_mirror_vertex_groups = False
me_plane_042.update()
me_plane_041 = bpy.data.meshes.new('Plane.041')
me_plane_041.from_pydata([(-1.0, -1.0, 0.0), (1.0, -1.0, 0.0), (-1.0, 1.0, 0.0), (1.0, 1.0, 0.0)], [], [(0, 1, 3, 2)])
_uv = me_plane_041.uv_layers.new(name='UVMap')
_uv.uv.foreach_set('vector', [0.0, 0.0, 1.0, 0.0, 1.0, 1.0, 0.0, 1.0])
_ca = me_plane_041.color_attributes.new('Col', 'BYTE_COLOR', 'CORNER')
_ca.data.foreach_set('color', [0.9473, 0.2961, 0.1356, 1.0, 1.0, 0.314, 0.1248, 1.0, 1.0, 0.314, 0.1248, 1.0, 1.0, 0.314, 0.1248, 1.0])
me_plane_041.use_remesh_fix_poles = True
me_plane_041.use_remesh_preserve_attributes = False
me_plane_041.use_mirror_vertex_groups = False
me_plane_041.update()
me_plane_040 = bpy.data.meshes.new('Plane.040')
me_plane_040.from_pydata([(-1.0, -1.0, 0.0), (1.0, -1.0, 0.0), (-1.0, 1.0, 0.0), (1.0, 1.0, 0.0)], [], [(0, 1, 3, 2)])
_uv = me_plane_040.uv_layers.new(name='UVMap')
_uv.uv.foreach_set('vector', [0.0, 0.0, 1.0, 0.0, 1.0, 1.0, 0.0, 1.0])
_ca = me_plane_040.color_attributes.new('Col', 'BYTE_COLOR', 'CORNER')
_ca.data.foreach_set('color', [0.9473, 0.2961, 0.1356, 1.0, 1.0, 0.314, 0.1248, 1.0, 1.0, 0.314, 0.1248, 1.0, 1.0, 0.314, 0.1248, 1.0])
me_plane_040.use_remesh_fix_poles = True
me_plane_040.use_remesh_preserve_attributes = False
me_plane_040.use_mirror_vertex_groups = False
me_plane_040.update()
me_plane_039 = bpy.data.meshes.new('Plane.039')
me_plane_039.from_pydata([(-1.0, -1.0, 0.0), (1.0, -1.0, 0.0), (-1.0, 1.0, 0.0), (1.0, 1.0, 0.0)], [], [(0, 1, 3, 2)])
_uv = me_plane_039.uv_layers.new(name='UVMap')
_uv.uv.foreach_set('vector', [0.0, 0.0, 1.0, 0.0, 1.0, 1.0, 0.0, 1.0])
_ca = me_plane_039.color_attributes.new('Col', 'BYTE_COLOR', 'CORNER')
_ca.data.foreach_set('color', [0.05286, 0.2623, 1.0, 1.0, 0.05286, 0.2623, 1.0, 1.0, 0.05286, 0.2623, 1.0, 1.0, 0.05286, 0.2623, 1.0, 1.0])
me_plane_039.use_remesh_fix_poles = True
me_plane_039.use_remesh_preserve_attributes = False
me_plane_039.use_mirror_vertex_groups = False
me_plane_039.update()
me_plane_038 = bpy.data.meshes.new('Plane.038')
me_plane_038.from_pydata([(-1.0, -1.0, 0.0), (1.0, -1.0, 0.0), (-1.0, 1.0, 0.0), (1.0, 1.0, 0.0)], [], [(0, 1, 3, 2)])
_uv = me_plane_038.uv_layers.new(name='UVMap')
_uv.uv.foreach_set('vector', [0.0, 0.0, 1.0, 0.0, 1.0, 1.0, 0.0, 1.0])
_ca = me_plane_038.color_attributes.new('Col', 'BYTE_COLOR', 'CORNER')
_ca.data.foreach_set('color', [0.05286, 0.2623, 1.0, 1.0, 0.05286, 0.2623, 1.0, 1.0, 0.05286, 0.2623, 1.0, 1.0, 0.05286, 0.2623, 1.0, 1.0])
me_plane_038.use_remesh_fix_poles = True
me_plane_038.use_remesh_preserve_attributes = False
me_plane_038.use_mirror_vertex_groups = False
me_plane_038.update()
me_plane_037 = bpy.data.meshes.new('Plane.037')
me_plane_037.from_pydata([(-1.0, -1.0, 0.0), (1.0, -1.0, 0.0), (-1.0, 1.0, 0.0), (1.0, 1.0, 0.0)], [], [(0, 1, 3, 2)])
_uv = me_plane_037.uv_layers.new(name='UVMap')
_uv.uv.foreach_set('vector', [0.0, 0.0, 1.0, 0.0, 1.0, 1.0, 0.0, 1.0])
_ca = me_plane_037.color_attributes.new('Col', 'BYTE_COLOR', 'CORNER')
_ca.data.foreach_set('color', [0.9473, 0.2961, 0.1356, 1.0, 1.0, 0.314, 0.1248, 1.0, 1.0, 0.314, 0.1248, 1.0, 1.0, 0.314, 0.1248, 1.0])
me_plane_037.use_remesh_fix_poles = True
me_plane_037.use_remesh_preserve_attributes = False
me_plane_037.use_mirror_vertex_groups = False
me_plane_037.update()
me_plane_036 = bpy.data.meshes.new('Plane.036')
me_plane_036.from_pydata([(-1.0, -1.0, 0.0), (1.0, -1.0, 0.0), (-1.0, 1.0, 0.0), (1.0, 1.0, 0.0)], [], [(0, 1, 3, 2)])
_uv = me_plane_036.uv_layers.new(name='UVMap')
_uv.uv.foreach_set('vector', [0.0, 0.0, 1.0, 0.0, 1.0, 1.0, 0.0, 1.0])
_ca = me_plane_036.color_attributes.new('Col', 'BYTE_COLOR', 'CORNER')
_ca.data.foreach_set('color', [0.9473, 0.2961, 0.1356, 1.0, 1.0, 0.314, 0.1248, 1.0, 1.0, 0.314, 0.1248, 1.0, 1.0, 0.314, 0.1248, 1.0])
me_plane_036.use_remesh_fix_poles = True
me_plane_036.use_remesh_preserve_attributes = False
me_plane_036.use_mirror_vertex_groups = False
me_plane_036.update()
me_plane_035 = bpy.data.meshes.new('Plane.035')
me_plane_035.from_pydata([(-1.0, -1.0, 0.0), (1.0, -1.0, 0.0), (-1.0, 1.0, 0.0), (1.0, 1.0, 0.0)], [], [(0, 1, 3, 2)])
_uv = me_plane_035.uv_layers.new(name='UVMap')
_uv.uv.foreach_set('vector', [0.0, 0.0, 1.0, 0.0, 1.0, 1.0, 0.0, 1.0])
_ca = me_plane_035.color_attributes.new('Col', 'BYTE_COLOR', 'CORNER')
_ca.data.foreach_set('color', [0.05286, 0.2623, 1.0, 1.0, 0.05286, 0.2623, 1.0, 1.0, 0.05286, 0.2623, 1.0, 1.0, 0.05286, 0.2623, 1.0, 1.0])
me_plane_035.use_remesh_fix_poles = True
me_plane_035.use_remesh_preserve_attributes = False
me_plane_035.use_mirror_vertex_groups = False
me_plane_035.update()
me_plane_034 = bpy.data.meshes.new('Plane.034')
me_plane_034.from_pydata([(-1.0, -1.0, 0.0), (1.0, -1.0, 0.0), (-1.0, 1.0, 0.0), (1.0, 1.0, 0.0)], [], [(0, 1, 3, 2)])
_uv = me_plane_034.uv_layers.new(name='UVMap')
_uv.uv.foreach_set('vector', [0.0, 0.0, 1.0, 0.0, 1.0, 1.0, 0.0, 1.0])
_ca = me_plane_034.color_attributes.new('Col', 'BYTE_COLOR', 'CORNER')
_ca.data.foreach_set('color', [0.05286, 0.2623, 1.0, 1.0, 0.05286, 0.2623, 1.0, 1.0, 0.05286, 0.2623, 1.0, 1.0, 0.05286, 0.2623, 1.0, 1.0])
me_plane_034.use_remesh_fix_poles = True
me_plane_034.use_remesh_preserve_attributes = False
me_plane_034.use_mirror_vertex_groups = False
me_plane_034.update()
me_plane_033 = bpy.data.meshes.new('Plane.033')
me_plane_033.from_pydata([(-1.0, -1.0, 0.0), (1.0, -1.0, 0.0), (-1.0, 1.0, 0.0), (1.0, 1.0, 0.0)], [], [(0, 1, 3, 2)])
_uv = me_plane_033.uv_layers.new(name='UVMap')
_uv.uv.foreach_set('vector', [0.0, 0.0, 1.0, 0.0, 1.0, 1.0, 0.0, 1.0])
_ca = me_plane_033.color_attributes.new('Col', 'BYTE_COLOR', 'CORNER')
_ca.data.foreach_set('color', [0.9473, 0.2961, 0.1356, 1.0, 1.0, 0.314, 0.1248, 1.0, 1.0, 0.314, 0.1248, 1.0, 1.0, 0.314, 0.1248, 1.0])
me_plane_033.use_remesh_fix_poles = True
me_plane_033.use_remesh_preserve_attributes = False
me_plane_033.use_mirror_vertex_groups = False
me_plane_033.update()

# ---- objects
ob_plane_002 = bpy.data.objects.new('Plane.002', me_plane_002)
ob_plane_001 = bpy.data.objects.new('Plane.001', me_plane_005)
ob_plane_003 = bpy.data.objects.new('Plane.003', me_plane_006)
ob_plane_004 = bpy.data.objects.new('Plane.004', me_plane_007)
ob_plane_008 = bpy.data.objects.new('Plane.008', me_plane_008)
ob_plane_007 = bpy.data.objects.new('Plane.007', me_plane_004)
ob_plane_006 = bpy.data.objects.new('Plane.006', me_plane_003)
ob_plane_005 = bpy.data.objects.new('Plane.005', me_plane_001)
ob_plane_016 = bpy.data.objects.new('Plane.016', me_plane_016)
ob_plane_015 = bpy.data.objects.new('Plane.015', me_plane_015)
ob_plane_014 = bpy.data.objects.new('Plane.014', me_plane_014)
ob_plane_013 = bpy.data.objects.new('Plane.013', me_plane_013)
ob_plane_012 = bpy.data.objects.new('Plane.012', me_plane_012)
ob_plane_011 = bpy.data.objects.new('Plane.011', me_plane_011)
ob_plane_010 = bpy.data.objects.new('Plane.010', me_plane_010)
ob_plane_009 = bpy.data.objects.new('Plane.009', me_plane_009)
ob_plane_032 = bpy.data.objects.new('Plane.032', me_plane_032)
ob_plane_031 = bpy.data.objects.new('Plane.031', me_plane_031)
ob_plane_030 = bpy.data.objects.new('Plane.030', me_plane_030)
ob_plane_029 = bpy.data.objects.new('Plane.029', me_plane_029)
ob_plane_028 = bpy.data.objects.new('Plane.028', me_plane_028)
ob_plane_027 = bpy.data.objects.new('Plane.027', me_plane_027)
ob_plane_026 = bpy.data.objects.new('Plane.026', me_plane_026)
ob_plane_025 = bpy.data.objects.new('Plane.025', me_plane_025)
ob_plane_024 = bpy.data.objects.new('Plane.024', me_plane_024)
ob_plane_023 = bpy.data.objects.new('Plane.023', me_plane_023)
ob_plane_022 = bpy.data.objects.new('Plane.022', me_plane_022)
ob_plane_021 = bpy.data.objects.new('Plane.021', me_plane_021)
ob_plane_020 = bpy.data.objects.new('Plane.020', me_plane_020)
ob_plane_019 = bpy.data.objects.new('Plane.019', me_plane_019)
ob_plane_018 = bpy.data.objects.new('Plane.018', me_plane_018)
ob_plane_017 = bpy.data.objects.new('Plane.017', me_plane_017)
ob_plane_064 = bpy.data.objects.new('Plane.064', me_plane_064)
ob_plane_063 = bpy.data.objects.new('Plane.063', me_plane_063)
ob_plane_062 = bpy.data.objects.new('Plane.062', me_plane_062)
ob_plane_061 = bpy.data.objects.new('Plane.061', me_plane_061)
ob_plane_060 = bpy.data.objects.new('Plane.060', me_plane_060)
ob_plane_059 = bpy.data.objects.new('Plane.059', me_plane_059)
ob_plane_058 = bpy.data.objects.new('Plane.058', me_plane_058)
ob_floor = bpy.data.objects.new('floor', me_plane_057)
ob_plane_056 = bpy.data.objects.new('Plane.056', me_plane_056)
ob_plane_055 = bpy.data.objects.new('Plane.055', me_plane_055)
ob_plane_054 = bpy.data.objects.new('Plane.054', me_plane_054)
ob_plane_053 = bpy.data.objects.new('Plane.053', me_plane_053)
ob_plane_052 = bpy.data.objects.new('Plane.052', me_plane_052)
ob_plane_051 = bpy.data.objects.new('Plane.051', me_plane_051)
ob_plane_050 = bpy.data.objects.new('Plane.050', me_plane_050)
ob_plane_049 = bpy.data.objects.new('Plane.049', me_plane_049)
ob_plane_048 = bpy.data.objects.new('Plane.048', me_plane_048)
ob_plane_047 = bpy.data.objects.new('Plane.047', me_plane_047)
ob_plane_046 = bpy.data.objects.new('Plane.046', me_plane_046)
ob_plane_045 = bpy.data.objects.new('Plane.045', me_plane_045)
ob_plane_044 = bpy.data.objects.new('Plane.044', me_plane_044)
ob_plane_043 = bpy.data.objects.new('Plane.043', me_plane_043)
ob_plane_042 = bpy.data.objects.new('Plane.042', me_plane_042)
ob_plane_041 = bpy.data.objects.new('Plane.041', me_plane_041)
ob_plane_040 = bpy.data.objects.new('Plane.040', me_plane_040)
ob_plane_039 = bpy.data.objects.new('Plane.039', me_plane_039)
ob_plane_038 = bpy.data.objects.new('Plane.038', me_plane_038)
ob_plane_037 = bpy.data.objects.new('Plane.037', me_plane_037)
ob_plane_036 = bpy.data.objects.new('Plane.036', me_plane_036)
ob_plane_035 = bpy.data.objects.new('Plane.035', me_plane_035)
ob_plane_034 = bpy.data.objects.new('Plane.034', me_plane_034)
ob_plane_033 = bpy.data.objects.new('Plane.033', me_plane_033)

# ---- transforms, parenting, visibility, modifiers, constraints
ob_plane_002.parent = ob_floor
ob_plane_002.matrix_parent_inverse = Matrix(((1.0, -0.0, 0.0, 1.991), (-0.0, 1.0, -0.0, -2.002), (0.0, -0.0, 1.0, 0.0001107), (-0.0, 0.0, -0.0, 1.0)))
ob_plane_002.location = (2.009, 0.00204, -0.0001107)
ob_plane_002.lineart.crease_threshold = 0.0
ob_plane_001.parent = ob_floor
ob_plane_001.matrix_parent_inverse = Matrix(((1.0, -0.0, 0.0, 1.991), (-0.0, 1.0, -0.0, -2.002), (0.0, -0.0, 1.0, 0.0001107), (-0.0, 0.0, -0.0, 1.0)))
ob_plane_001.location = (2.009, 2.002, -0.0001107)
ob_plane_001.lineart.crease_threshold = 0.0
ob_plane_003.parent = ob_floor
ob_plane_003.matrix_parent_inverse = Matrix(((1.0, -0.0, 0.0, 1.991), (-0.0, 1.0, -0.0, -2.002), (0.0, -0.0, 1.0, 0.0001107), (-0.0, 0.0, -0.0, 1.0)))
ob_plane_003.location = (0.009227, 2.002, -0.0001107)
ob_plane_003.lineart.crease_threshold = 0.0
ob_plane_004.parent = ob_floor
ob_plane_004.matrix_parent_inverse = Matrix(((1.0, -0.0, 0.0, 1.991), (-0.0, 1.0, -0.0, -2.002), (0.0, -0.0, 1.0, 0.0001107), (-0.0, 0.0, -0.0, 1.0)))
ob_plane_004.location = (0.009228, 0.002039, -0.0001107)
ob_plane_004.lineart.crease_threshold = 0.0
ob_plane_008.parent = ob_floor
ob_plane_008.matrix_parent_inverse = Matrix(((1.0, -0.0, 0.0, 1.991), (-0.0, 1.0, -0.0, -2.002), (0.0, -0.0, 1.0, 0.0001107), (-0.0, 0.0, -0.0, 1.0)))
ob_plane_008.location = (6.009, 2.002, -0.0001107)
ob_plane_008.lineart.crease_threshold = 0.0
ob_plane_007.parent = ob_floor
ob_plane_007.matrix_parent_inverse = Matrix(((1.0, -0.0, 0.0, 1.991), (-0.0, 1.0, -0.0, -2.002), (0.0, -0.0, 1.0, 0.0001107), (-0.0, 0.0, -0.0, 1.0)))
ob_plane_007.location = (6.009, 0.00204, -0.0001107)
ob_plane_007.lineart.crease_threshold = 0.0
ob_plane_006.parent = ob_floor
ob_plane_006.matrix_parent_inverse = Matrix(((1.0, -0.0, 0.0, 1.991), (-0.0, 1.0, -0.0, -2.002), (0.0, -0.0, 1.0, 0.0001107), (-0.0, 0.0, -0.0, 1.0)))
ob_plane_006.location = (4.009, 2.002, -0.0001107)
ob_plane_006.lineart.crease_threshold = 0.0
ob_plane_005.parent = ob_floor
ob_plane_005.matrix_parent_inverse = Matrix(((1.0, -0.0, 0.0, 1.991), (-0.0, 1.0, -0.0, -2.002), (0.0, -0.0, 1.0, 0.0001107), (-0.0, 0.0, -0.0, 1.0)))
ob_plane_005.location = (4.009, 0.002039, -0.0001107)
ob_plane_005.lineart.crease_threshold = 0.0
ob_plane_016.parent = ob_floor
ob_plane_016.matrix_parent_inverse = Matrix(((1.0, -0.0, 0.0, 1.991), (-0.0, 1.0, -0.0, -2.002), (0.0, -0.0, 1.0, 0.0001107), (-0.0, 0.0, -0.0, 1.0)))
ob_plane_016.location = (2.009, -1.998, -0.0001107)
ob_plane_016.lineart.crease_threshold = 0.0
ob_plane_015.parent = ob_floor
ob_plane_015.matrix_parent_inverse = Matrix(((1.0, -0.0, 0.0, 1.991), (-0.0, 1.0, -0.0, -2.002), (0.0, -0.0, 1.0, 0.0001107), (-0.0, 0.0, -0.0, 1.0)))
ob_plane_015.location = (2.009, -3.998, -0.0001107)
ob_plane_015.lineart.crease_threshold = 0.0
ob_plane_014.parent = ob_floor
ob_plane_014.matrix_parent_inverse = Matrix(((1.0, -0.0, 0.0, 1.991), (-0.0, 1.0, -0.0, -2.002), (0.0, -0.0, 1.0, 0.0001107), (-0.0, 0.0, -0.0, 1.0)))
ob_plane_014.location = (0.009227, -1.998, -0.0001107)
ob_plane_014.lineart.crease_threshold = 0.0
ob_plane_013.parent = ob_floor
ob_plane_013.matrix_parent_inverse = Matrix(((1.0, -0.0, 0.0, 1.991), (-0.0, 1.0, -0.0, -2.002), (0.0, -0.0, 1.0, 0.0001107), (-0.0, 0.0, -0.0, 1.0)))
ob_plane_013.location = (0.009228, -3.998, -0.0001107)
ob_plane_013.lineart.crease_threshold = 0.0
ob_plane_012.parent = ob_floor
ob_plane_012.matrix_parent_inverse = Matrix(((1.0, -0.0, 0.0, 1.991), (-0.0, 1.0, -0.0, -2.002), (0.0, -0.0, 1.0, 0.0001107), (-0.0, 0.0, -0.0, 1.0)))
ob_plane_012.location = (4.009, -3.998, -0.0001107)
ob_plane_012.lineart.crease_threshold = 0.0
ob_plane_011.parent = ob_floor
ob_plane_011.matrix_parent_inverse = Matrix(((1.0, -0.0, 0.0, 1.991), (-0.0, 1.0, -0.0, -2.002), (0.0, -0.0, 1.0, 0.0001107), (-0.0, 0.0, -0.0, 1.0)))
ob_plane_011.location = (4.009, -1.998, -0.0001107)
ob_plane_011.lineart.crease_threshold = 0.0
ob_plane_010.parent = ob_floor
ob_plane_010.matrix_parent_inverse = Matrix(((1.0, -0.0, 0.0, 1.991), (-0.0, 1.0, -0.0, -2.002), (0.0, -0.0, 1.0, 0.0001107), (-0.0, 0.0, -0.0, 1.0)))
ob_plane_010.location = (6.009, -3.998, -0.0001107)
ob_plane_010.lineart.crease_threshold = 0.0
ob_plane_009.parent = ob_floor
ob_plane_009.matrix_parent_inverse = Matrix(((1.0, -0.0, 0.0, 1.991), (-0.0, 1.0, -0.0, -2.002), (0.0, -0.0, 1.0, 0.0001107), (-0.0, 0.0, -0.0, 1.0)))
ob_plane_009.location = (6.009, -1.998, -0.0001107)
ob_plane_009.lineart.crease_threshold = 0.0
ob_plane_032.parent = ob_floor
ob_plane_032.matrix_parent_inverse = Matrix(((1.0, -0.0, 0.0, 1.991), (-0.0, 1.0, -0.0, -2.002), (0.0, -0.0, 1.0, 0.0001107), (-0.0, 0.0, -0.0, 1.0)))
ob_plane_032.location = (2.009, 10.0, -0.0001107)
ob_plane_032.lineart.crease_threshold = 0.0
ob_plane_031.parent = ob_floor
ob_plane_031.matrix_parent_inverse = Matrix(((1.0, -0.0, 0.0, 1.991), (-0.0, 1.0, -0.0, -2.002), (0.0, -0.0, 1.0, 0.0001107), (-0.0, 0.0, -0.0, 1.0)))
ob_plane_031.location = (2.009, 8.002, -0.0001107)
ob_plane_031.lineart.crease_threshold = 0.0
ob_plane_030.parent = ob_floor
ob_plane_030.matrix_parent_inverse = Matrix(((1.0, -0.0, 0.0, 1.991), (-0.0, 1.0, -0.0, -2.002), (0.0, -0.0, 1.0, 0.0001107), (-0.0, 0.0, -0.0, 1.0)))
ob_plane_030.location = (0.009227, 10.0, -0.0001107)
ob_plane_030.lineart.crease_threshold = 0.0
ob_plane_029.parent = ob_floor
ob_plane_029.matrix_parent_inverse = Matrix(((1.0, -0.0, 0.0, 1.991), (-0.0, 1.0, -0.0, -2.002), (0.0, -0.0, 1.0, 0.0001107), (-0.0, 0.0, -0.0, 1.0)))
ob_plane_029.location = (0.009228, 8.002, -0.0001107)
ob_plane_029.lineart.crease_threshold = 0.0
ob_plane_028.parent = ob_floor
ob_plane_028.matrix_parent_inverse = Matrix(((1.0, -0.0, 0.0, 1.991), (-0.0, 1.0, -0.0, -2.002), (0.0, -0.0, 1.0, 0.0001107), (-0.0, 0.0, -0.0, 1.0)))
ob_plane_028.location = (4.009, 8.002, -0.0001107)
ob_plane_028.lineart.crease_threshold = 0.0
ob_plane_027.parent = ob_floor
ob_plane_027.matrix_parent_inverse = Matrix(((1.0, -0.0, 0.0, 1.991), (-0.0, 1.0, -0.0, -2.002), (0.0, -0.0, 1.0, 0.0001107), (-0.0, 0.0, -0.0, 1.0)))
ob_plane_027.location = (4.009, 10.0, -0.0001107)
ob_plane_027.lineart.crease_threshold = 0.0
ob_plane_026.parent = ob_floor
ob_plane_026.matrix_parent_inverse = Matrix(((1.0, -0.0, 0.0, 1.991), (-0.0, 1.0, -0.0, -2.002), (0.0, -0.0, 1.0, 0.0001107), (-0.0, 0.0, -0.0, 1.0)))
ob_plane_026.location = (6.009, 8.002, -0.0001107)
ob_plane_026.lineart.crease_threshold = 0.0
ob_plane_025.parent = ob_floor
ob_plane_025.matrix_parent_inverse = Matrix(((1.0, -0.0, 0.0, 1.991), (-0.0, 1.0, -0.0, -2.002), (0.0, -0.0, 1.0, 0.0001107), (-0.0, 0.0, -0.0, 1.0)))
ob_plane_025.location = (6.009, 10.0, -0.0001107)
ob_plane_025.lineart.crease_threshold = 0.0
ob_plane_024.parent = ob_floor
ob_plane_024.matrix_parent_inverse = Matrix(((1.0, -0.0, 0.0, 1.991), (-0.0, 1.0, -0.0, -2.002), (0.0, -0.0, 1.0, 0.0001107), (-0.0, 0.0, -0.0, 1.0)))
ob_plane_024.location = (6.009, 6.002, -0.0001107)
ob_plane_024.lineart.crease_threshold = 0.0
ob_plane_023.parent = ob_floor
ob_plane_023.matrix_parent_inverse = Matrix(((1.0, -0.0, 0.0, 1.991), (-0.0, 1.0, -0.0, -2.002), (0.0, -0.0, 1.0, 0.0001107), (-0.0, 0.0, -0.0, 1.0)))
ob_plane_023.location = (6.009, 4.002, -0.0001107)
ob_plane_023.lineart.crease_threshold = 0.0
ob_plane_022.parent = ob_floor
ob_plane_022.matrix_parent_inverse = Matrix(((1.0, -0.0, 0.0, 1.991), (-0.0, 1.0, -0.0, -2.002), (0.0, -0.0, 1.0, 0.0001107), (-0.0, 0.0, -0.0, 1.0)))
ob_plane_022.location = (4.009, 6.002, -0.0001107)
ob_plane_022.lineart.crease_threshold = 0.0
ob_plane_021.parent = ob_floor
ob_plane_021.matrix_parent_inverse = Matrix(((1.0, -0.0, 0.0, 1.991), (-0.0, 1.0, -0.0, -2.002), (0.0, -0.0, 1.0, 0.0001107), (-0.0, 0.0, -0.0, 1.0)))
ob_plane_021.location = (4.009, 4.002, -0.0001107)
ob_plane_021.lineart.crease_threshold = 0.0
ob_plane_020.parent = ob_floor
ob_plane_020.matrix_parent_inverse = Matrix(((1.0, -0.0, 0.0, 1.991), (-0.0, 1.0, -0.0, -2.002), (0.0, -0.0, 1.0, 0.0001107), (-0.0, 0.0, -0.0, 1.0)))
ob_plane_020.location = (0.009228, 4.002, -0.0001107)
ob_plane_020.lineart.crease_threshold = 0.0
ob_plane_019.parent = ob_floor
ob_plane_019.matrix_parent_inverse = Matrix(((1.0, -0.0, 0.0, 1.991), (-0.0, 1.0, -0.0, -2.002), (0.0, -0.0, 1.0, 0.0001107), (-0.0, 0.0, -0.0, 1.0)))
ob_plane_019.location = (0.009227, 6.002, -0.0001107)
ob_plane_019.lineart.crease_threshold = 0.0
ob_plane_018.parent = ob_floor
ob_plane_018.matrix_parent_inverse = Matrix(((1.0, -0.0, 0.0, 1.991), (-0.0, 1.0, -0.0, -2.002), (0.0, -0.0, 1.0, 0.0001107), (-0.0, 0.0, -0.0, 1.0)))
ob_plane_018.location = (2.009, 4.002, -0.0001107)
ob_plane_018.lineart.crease_threshold = 0.0
ob_plane_017.parent = ob_floor
ob_plane_017.matrix_parent_inverse = Matrix(((1.0, -0.0, 0.0, 1.991), (-0.0, 1.0, -0.0, -2.002), (0.0, -0.0, 1.0, 0.0001107), (-0.0, 0.0, -0.0, 1.0)))
ob_plane_017.location = (2.009, 6.002, -0.0001107)
ob_plane_017.lineart.crease_threshold = 0.0
ob_plane_064.parent = ob_floor
ob_plane_064.matrix_parent_inverse = Matrix(((1.0, -0.0, 0.0, 1.991), (-0.0, 1.0, -0.0, -2.002), (0.0, -0.0, 1.0, 0.0001107), (-0.0, 0.0, -0.0, 1.0)))
ob_plane_064.location = (-5.991, 2.002, -0.0001107)
ob_plane_064.lineart.crease_threshold = 0.0
ob_plane_063.parent = ob_floor
ob_plane_063.matrix_parent_inverse = Matrix(((1.0, -0.0, 0.0, 1.991), (-0.0, 1.0, -0.0, -2.002), (0.0, -0.0, 1.0, 0.0001107), (-0.0, 0.0, -0.0, 1.0)))
ob_plane_063.location = (-5.991, 0.00204, -0.0001107)
ob_plane_063.lineart.crease_threshold = 0.0
ob_plane_062.parent = ob_floor
ob_plane_062.matrix_parent_inverse = Matrix(((1.0, -0.0, 0.0, 1.991), (-0.0, 1.0, -0.0, -2.002), (0.0, -0.0, 1.0, 0.0001107), (-0.0, 0.0, -0.0, 1.0)))
ob_plane_062.location = (-7.991, 2.002, -0.0001107)
ob_plane_062.lineart.crease_threshold = 0.0
ob_plane_061.parent = ob_floor
ob_plane_061.matrix_parent_inverse = Matrix(((1.0, -0.0, 0.0, 1.991), (-0.0, 1.0, -0.0, -2.002), (0.0, -0.0, 1.0, 0.0001107), (-0.0, 0.0, -0.0, 1.0)))
ob_plane_061.location = (-7.991, 0.002039, -0.0001107)
ob_plane_061.lineart.crease_threshold = 0.0
ob_plane_060.parent = ob_floor
ob_plane_060.matrix_parent_inverse = Matrix(((1.0, -0.0, 0.0, 1.991), (-0.0, 1.0, -0.0, -2.002), (0.0, -0.0, 1.0, 0.0001107), (-0.0, 0.0, -0.0, 1.0)))
ob_plane_060.location = (-3.991, 0.002039, -0.0001107)
ob_plane_060.lineart.crease_threshold = 0.0
ob_plane_059.parent = ob_floor
ob_plane_059.matrix_parent_inverse = Matrix(((1.0, -0.0, 0.0, 1.991), (-0.0, 1.0, -0.0, -2.002), (0.0, -0.0, 1.0, 0.0001107), (-0.0, 0.0, -0.0, 1.0)))
ob_plane_059.location = (-3.991, 2.002, -0.0001107)
ob_plane_059.lineart.crease_threshold = 0.0
ob_plane_058.parent = ob_floor
ob_plane_058.matrix_parent_inverse = Matrix(((1.0, -0.0, 0.0, 1.991), (-0.0, 1.0, -0.0, -2.002), (0.0, -0.0, 1.0, 0.0001107), (-0.0, 0.0, -0.0, 1.0)))
ob_plane_058.location = (-1.991, 0.00204, -0.0001107)
ob_plane_058.lineart.crease_threshold = 0.0
ob_floor.location = (-3.932, -1.7, -0.5452)
ob_floor.lineart.crease_threshold = 0.0
ob_plane_056.parent = ob_floor
ob_plane_056.matrix_parent_inverse = Matrix(((1.0, -0.0, 0.0, 1.991), (-0.0, 1.0, -0.0, -2.002), (0.0, -0.0, 1.0, 0.0001107), (-0.0, 0.0, -0.0, 1.0)))
ob_plane_056.location = (-1.991, -1.998, -0.0001107)
ob_plane_056.lineart.crease_threshold = 0.0
ob_plane_055.parent = ob_floor
ob_plane_055.matrix_parent_inverse = Matrix(((1.0, -0.0, 0.0, 1.991), (-0.0, 1.0, -0.0, -2.002), (0.0, -0.0, 1.0, 0.0001107), (-0.0, 0.0, -0.0, 1.0)))
ob_plane_055.location = (-1.991, -3.998, -0.0001107)
ob_plane_055.lineart.crease_threshold = 0.0
ob_plane_054.parent = ob_floor
ob_plane_054.matrix_parent_inverse = Matrix(((1.0, -0.0, 0.0, 1.991), (-0.0, 1.0, -0.0, -2.002), (0.0, -0.0, 1.0, 0.0001107), (-0.0, 0.0, -0.0, 1.0)))
ob_plane_054.location = (-3.991, -1.998, -0.0001107)
ob_plane_054.lineart.crease_threshold = 0.0
ob_plane_053.parent = ob_floor
ob_plane_053.matrix_parent_inverse = Matrix(((1.0, -0.0, 0.0, 1.991), (-0.0, 1.0, -0.0, -2.002), (0.0, -0.0, 1.0, 0.0001107), (-0.0, 0.0, -0.0, 1.0)))
ob_plane_053.location = (-3.991, -3.998, -0.0001107)
ob_plane_053.lineart.crease_threshold = 0.0
ob_plane_052.parent = ob_floor
ob_plane_052.matrix_parent_inverse = Matrix(((1.0, -0.0, 0.0, 1.991), (-0.0, 1.0, -0.0, -2.002), (0.0, -0.0, 1.0, 0.0001107), (-0.0, 0.0, -0.0, 1.0)))
ob_plane_052.location = (-7.991, -3.998, -0.0001107)
ob_plane_052.lineart.crease_threshold = 0.0
ob_plane_051.parent = ob_floor
ob_plane_051.matrix_parent_inverse = Matrix(((1.0, -0.0, 0.0, 1.991), (-0.0, 1.0, -0.0, -2.002), (0.0, -0.0, 1.0, 0.0001107), (-0.0, 0.0, -0.0, 1.0)))
ob_plane_051.location = (-7.991, -1.998, -0.0001107)
ob_plane_051.lineart.crease_threshold = 0.0
ob_plane_050.parent = ob_floor
ob_plane_050.matrix_parent_inverse = Matrix(((1.0, -0.0, 0.0, 1.991), (-0.0, 1.0, -0.0, -2.002), (0.0, -0.0, 1.0, 0.0001107), (-0.0, 0.0, -0.0, 1.0)))
ob_plane_050.location = (-5.991, -3.998, -0.0001107)
ob_plane_050.lineart.crease_threshold = 0.0
ob_plane_049.parent = ob_floor
ob_plane_049.matrix_parent_inverse = Matrix(((1.0, -0.0, 0.0, 1.991), (-0.0, 1.0, -0.0, -2.002), (0.0, -0.0, 1.0, 0.0001107), (-0.0, 0.0, -0.0, 1.0)))
ob_plane_049.location = (-5.991, -1.998, -0.0001107)
ob_plane_049.lineart.crease_threshold = 0.0
ob_plane_048.parent = ob_floor
ob_plane_048.matrix_parent_inverse = Matrix(((1.0, -0.0, 0.0, 1.991), (-0.0, 1.0, -0.0, -2.002), (0.0, -0.0, 1.0, 0.0001107), (-0.0, 0.0, -0.0, 1.0)))
ob_plane_048.location = (-5.991, 6.002, -0.0001107)
ob_plane_048.lineart.crease_threshold = 0.0
ob_plane_047.parent = ob_floor
ob_plane_047.matrix_parent_inverse = Matrix(((1.0, -0.0, 0.0, 1.991), (-0.0, 1.0, -0.0, -2.002), (0.0, -0.0, 1.0, 0.0001107), (-0.0, 0.0, -0.0, 1.0)))
ob_plane_047.location = (-5.991, 4.002, -0.0001107)
ob_plane_047.lineart.crease_threshold = 0.0
ob_plane_046.parent = ob_floor
ob_plane_046.matrix_parent_inverse = Matrix(((1.0, -0.0, 0.0, 1.991), (-0.0, 1.0, -0.0, -2.002), (0.0, -0.0, 1.0, 0.0001107), (-0.0, 0.0, -0.0, 1.0)))
ob_plane_046.location = (-7.991, 6.002, -0.0001107)
ob_plane_046.lineart.crease_threshold = 0.0
ob_plane_045.parent = ob_floor
ob_plane_045.matrix_parent_inverse = Matrix(((1.0, -0.0, 0.0, 1.991), (-0.0, 1.0, -0.0, -2.002), (0.0, -0.0, 1.0, 0.0001107), (-0.0, 0.0, -0.0, 1.0)))
ob_plane_045.location = (-7.991, 4.002, -0.0001107)
ob_plane_045.lineart.crease_threshold = 0.0
ob_plane_044.parent = ob_floor
ob_plane_044.matrix_parent_inverse = Matrix(((1.0, -0.0, 0.0, 1.991), (-0.0, 1.0, -0.0, -2.002), (0.0, -0.0, 1.0, 0.0001107), (-0.0, 0.0, -0.0, 1.0)))
ob_plane_044.location = (-3.991, 4.002, -0.0001107)
ob_plane_044.lineart.crease_threshold = 0.0
ob_plane_043.parent = ob_floor
ob_plane_043.matrix_parent_inverse = Matrix(((1.0, -0.0, 0.0, 1.991), (-0.0, 1.0, -0.0, -2.002), (0.0, -0.0, 1.0, 0.0001107), (-0.0, 0.0, -0.0, 1.0)))
ob_plane_043.location = (-3.991, 6.002, -0.0001107)
ob_plane_043.lineart.crease_threshold = 0.0
ob_plane_042.parent = ob_floor
ob_plane_042.matrix_parent_inverse = Matrix(((1.0, -0.0, 0.0, 1.991), (-0.0, 1.0, -0.0, -2.002), (0.0, -0.0, 1.0, 0.0001107), (-0.0, 0.0, -0.0, 1.0)))
ob_plane_042.location = (-1.991, 4.002, -0.0001107)
ob_plane_042.lineart.crease_threshold = 0.0
ob_plane_041.parent = ob_floor
ob_plane_041.matrix_parent_inverse = Matrix(((1.0, -0.0, 0.0, 1.991), (-0.0, 1.0, -0.0, -2.002), (0.0, -0.0, 1.0, 0.0001107), (-0.0, 0.0, -0.0, 1.0)))
ob_plane_041.location = (-1.991, 6.002, -0.0001107)
ob_plane_041.lineart.crease_threshold = 0.0
ob_plane_040.parent = ob_floor
ob_plane_040.matrix_parent_inverse = Matrix(((1.0, -0.0, 0.0, 1.991), (-0.0, 1.0, -0.0, -2.002), (0.0, -0.0, 1.0, 0.0001107), (-0.0, 0.0, -0.0, 1.0)))
ob_plane_040.location = (-1.991, 10.0, -0.0001107)
ob_plane_040.lineart.crease_threshold = 0.0
ob_plane_039.parent = ob_floor
ob_plane_039.matrix_parent_inverse = Matrix(((1.0, -0.0, 0.0, 1.991), (-0.0, 1.0, -0.0, -2.002), (0.0, -0.0, 1.0, 0.0001107), (-0.0, 0.0, -0.0, 1.0)))
ob_plane_039.location = (-1.991, 8.002, -0.0001107)
ob_plane_039.lineart.crease_threshold = 0.0
ob_plane_038.parent = ob_floor
ob_plane_038.matrix_parent_inverse = Matrix(((1.0, -0.0, 0.0, 1.991), (-0.0, 1.0, -0.0, -2.002), (0.0, -0.0, 1.0, 0.0001107), (-0.0, 0.0, -0.0, 1.0)))
ob_plane_038.location = (-3.991, 10.0, -0.0001107)
ob_plane_038.lineart.crease_threshold = 0.0
ob_plane_037.parent = ob_floor
ob_plane_037.matrix_parent_inverse = Matrix(((1.0, -0.0, 0.0, 1.991), (-0.0, 1.0, -0.0, -2.002), (0.0, -0.0, 1.0, 0.0001107), (-0.0, 0.0, -0.0, 1.0)))
ob_plane_037.location = (-3.991, 8.002, -0.0001107)
ob_plane_037.lineart.crease_threshold = 0.0
ob_plane_036.parent = ob_floor
ob_plane_036.matrix_parent_inverse = Matrix(((1.0, -0.0, 0.0, 1.991), (-0.0, 1.0, -0.0, -2.002), (0.0, -0.0, 1.0, 0.0001107), (-0.0, 0.0, -0.0, 1.0)))
ob_plane_036.location = (-7.991, 8.002, -0.0001107)
ob_plane_036.lineart.crease_threshold = 0.0
ob_plane_035.parent = ob_floor
ob_plane_035.matrix_parent_inverse = Matrix(((1.0, -0.0, 0.0, 1.991), (-0.0, 1.0, -0.0, -2.002), (0.0, -0.0, 1.0, 0.0001107), (-0.0, 0.0, -0.0, 1.0)))
ob_plane_035.location = (-7.991, 10.0, -0.0001107)
ob_plane_035.lineart.crease_threshold = 0.0
ob_plane_034.parent = ob_floor
ob_plane_034.matrix_parent_inverse = Matrix(((1.0, -0.0, 0.0, 1.991), (-0.0, 1.0, -0.0, -2.002), (0.0, -0.0, 1.0, 0.0001107), (-0.0, 0.0, -0.0, 1.0)))
ob_plane_034.location = (-5.991, 8.002, -0.0001107)
ob_plane_034.lineart.crease_threshold = 0.0
ob_plane_033.parent = ob_floor
ob_plane_033.matrix_parent_inverse = Matrix(((1.0, -0.0, 0.0, 1.991), (-0.0, 1.0, -0.0, -2.002), (0.0, -0.0, 1.0, 0.0001107), (-0.0, 0.0, -0.0, 1.0)))
ob_plane_033.location = (-5.991, 10.0, -0.0001107)
ob_plane_033.lineart.crease_threshold = 0.0

# ---- collection membership
col_main.objects.link(ob_plane_002)
col_main.objects.link(ob_plane_001)
col_main.objects.link(ob_plane_003)
col_main.objects.link(ob_plane_004)
col_main.objects.link(ob_plane_008)
col_main.objects.link(ob_plane_007)
col_main.objects.link(ob_plane_006)
col_main.objects.link(ob_plane_005)
col_main.objects.link(ob_plane_016)
col_main.objects.link(ob_plane_015)
col_main.objects.link(ob_plane_014)
col_main.objects.link(ob_plane_013)
col_main.objects.link(ob_plane_012)
col_main.objects.link(ob_plane_011)
col_main.objects.link(ob_plane_010)
col_main.objects.link(ob_plane_009)
col_main.objects.link(ob_plane_032)
col_main.objects.link(ob_plane_031)
col_main.objects.link(ob_plane_030)
col_main.objects.link(ob_plane_029)
col_main.objects.link(ob_plane_028)
col_main.objects.link(ob_plane_027)
col_main.objects.link(ob_plane_026)
col_main.objects.link(ob_plane_025)
col_main.objects.link(ob_plane_024)
col_main.objects.link(ob_plane_023)
col_main.objects.link(ob_plane_022)
col_main.objects.link(ob_plane_021)
col_main.objects.link(ob_plane_020)
col_main.objects.link(ob_plane_019)
col_main.objects.link(ob_plane_018)
col_main.objects.link(ob_plane_017)
col_main.objects.link(ob_plane_064)
col_main.objects.link(ob_plane_063)
col_main.objects.link(ob_plane_062)
col_main.objects.link(ob_plane_061)
col_main.objects.link(ob_plane_060)
col_main.objects.link(ob_plane_059)
col_main.objects.link(ob_plane_058)
col_main.objects.link(ob_floor)
col_main.objects.link(ob_plane_056)
col_main.objects.link(ob_plane_055)
col_main.objects.link(ob_plane_054)
col_main.objects.link(ob_plane_053)
col_main.objects.link(ob_plane_052)
col_main.objects.link(ob_plane_051)
col_main.objects.link(ob_plane_050)
col_main.objects.link(ob_plane_049)
col_main.objects.link(ob_plane_048)
col_main.objects.link(ob_plane_047)
col_main.objects.link(ob_plane_046)
col_main.objects.link(ob_plane_045)
col_main.objects.link(ob_plane_044)
col_main.objects.link(ob_plane_043)
col_main.objects.link(ob_plane_042)
col_main.objects.link(ob_plane_041)
col_main.objects.link(ob_plane_040)
col_main.objects.link(ob_plane_039)
col_main.objects.link(ob_plane_038)
col_main.objects.link(ob_plane_037)
col_main.objects.link(ob_plane_036)
col_main.objects.link(ob_plane_035)
col_main.objects.link(ob_plane_034)
col_main.objects.link(ob_plane_033)

# ---- scene / render settings (as saved in the file)
scene.frame_start = 1; scene.frame_end = 250; scene.frame_set(0)
scene.render.engine = 'BLENDER_EEVEE_NEXT'
scene.cycles.use_denoising = False
scene.cycles.samples = 128
scene.cycles.sampling_pattern = 'TABULATED_SOBOL'
scene.cycles.use_adaptive_sampling = False
scene.cycles.use_light_tree = False
scene.view_settings.view_transform = 'Filmic'
bpy.context.view_layer.update()

# ---- added for rendering (the .blend has no active camera and no usable light): camera, sun
cam_auto = bpy.data.cameras.new('AutoCamera')
cam_auto.lens = 50.0
cam_auto.sensor_width = 36.0
cam_auto.clip_end = 1000.0
ob_auto_camera = bpy.data.objects.new('AutoCamera', cam_auto)
scene.collection.objects.link(ob_auto_camera)
ob_auto_camera.location = (18.0038, -25.8224, 16.2032)
ob_auto_camera.rotation_euler = (1.09748, -7.21219e-08, 0.694738)
scene.camera = ob_auto_camera
light_auto_sun = bpy.data.lights.new('AutoSun', 'SUN')
light_auto_sun.energy = 3.0
light_auto_sun.angle = 0.0523599
ob_auto_sun = bpy.data.objects.new('AutoSun', light_auto_sun)
scene.collection.objects.link(ob_auto_sun)
ob_auto_sun.rotation_euler = (0.872665, 0.174533, 0.523599)
bpy.context.view_layer.update()
